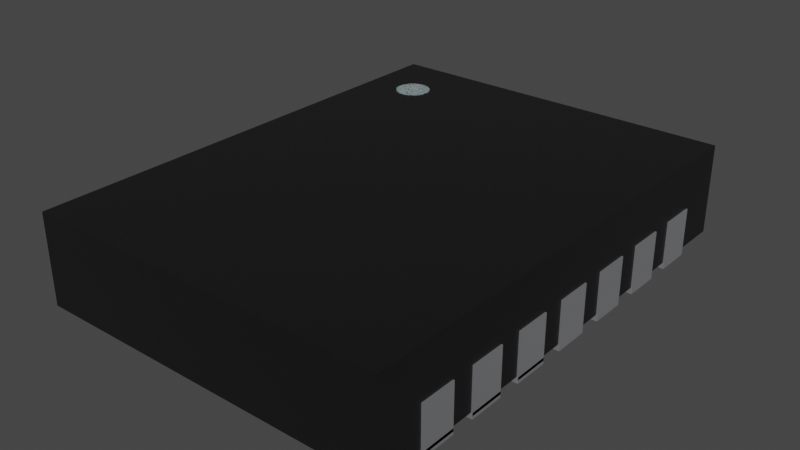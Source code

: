 # Source: DFN-14-1EP_4x3mm_P0.5mm.blend  (saved by Blender 3.2.14; exported with 4.5.12 LTS)
import bpy
from mathutils import Matrix  # noqa: F401  (used for matrix-valued properties, if any)

bpy.ops.wm.read_factory_settings(use_empty=True)
scene = bpy.context.scene
scene.name = 'Scene'

# ---- collections
col_collection = bpy.data.collections.new('Collection'); scene.collection.children.link(col_collection)

# ---- materials (node trees are filled in below, after node groups)
mat_plastic_chip = bpy.data.materials.new('plastic_chip')
mat_plastic_chip.use_transparent_shadow = False
mat_plastic_chip.preview_render_type = 'CUBE'
mat_white_markings = bpy.data.materials.new('white_markings')
mat_white_markings.use_transparent_shadow = False
mat_white_markings.preview_render_type = 'FLAT'
mat_metal_pins = bpy.data.materials.new('metal_pins')
mat_metal_pins.use_transparent_shadow = False
mat_metal_pins.preview_render_type = 'CUBE'

# ---- material node trees
mat_plastic_chip.use_nodes = True; mat_plastic_chip.node_tree.nodes.clear()
_N = mat_plastic_chip.node_tree.nodes; _L = mat_plastic_chip.node_tree.links
n0 = _N.new('ShaderNodeBsdfPrincipled'); n0.name = 'Principled BSDF'; n0.location = (10, 300)
n0.distribution = 'GGX'
n0.subsurface_method = 'BURLEY'
n0.inputs[0].default_value = (0.009312, 0.009312, 0.009312, 1.0)
n0.inputs[1].default_value = 0.1372
n0.inputs[2].default_value = 0.3706
n0.inputs[3].default_value = 1.45
n0.inputs[27].default_value = (0.0, 0.0, 0.0, 1.0)
n0.inputs[28].default_value = 1.0
n1 = _N.new('ShaderNodeOutputMaterial'); n1.name = 'Material Output'; n1.location = (300, 300)
n2 = _N.new('ShaderNodeTexNoise'); n2.name = 'Noise Texture'; n2.location = (-893, 54)
n2.inputs[2].default_value = 200.0
n2.inputs[3].default_value = 3.6
n2.inputs[4].default_value = 0.8375
n3 = _N.new('ShaderNodeBump'); n3.name = 'Bump'; n3.location = (-604, -53)
n3.inputs[0].default_value = 0.08
n3.inputs[1].default_value = 1.0
n3.inputs[2].default_value = 1.0
_L.new(n0.outputs[0], n1.inputs[0])
_L.new(n2.outputs[0], n3.inputs[3])
_L.new(n3.outputs[0], n0.inputs[5])
n1.is_active_output = True
mat_white_markings.use_nodes = True; mat_white_markings.node_tree.nodes.clear()
_N = mat_white_markings.node_tree.nodes; _L = mat_white_markings.node_tree.links
n0 = _N.new('ShaderNodeOutputMaterial'); n0.name = 'Material Output'; n0.location = (300, 300)
n1 = _N.new('ShaderNodeBsdfPrincipled'); n1.name = 'Principled BSDF'; n1.location = (-34, 272)
n1.distribution = 'GGX'
n1.subsurface_method = 'BURLEY'
n1.inputs[1].default_value = 0.02
n1.inputs[2].default_value = 0.4636
n1.inputs[3].default_value = 1.4
n1.inputs[8].default_value = 1.0
n1.inputs[10].default_value = 0.3682
n1.inputs[13].default_value = 0.6591
n1.inputs[18].default_value = 0.2318
n1.inputs[20].default_value = 0.6709
n1.inputs[24].default_value = 0.1191
n1.inputs[27].default_value = (0.0, 0.0, 0.0, 1.0)
n1.inputs[28].default_value = 1.0
n2 = _N.new('ShaderNodeMapping'); n2.name = 'Mapping'; n2.location = (-1010, 265)
n2.inputs[3].default_value = (3.0, 1.0, 1.0)
n3 = _N.new('ShaderNodeTexCoord'); n3.name = 'Texture Coordinate'; n3.location = (-1250, 180)
n4 = _N.new('ShaderNodeBump'); n4.name = 'Bump'; n4.location = (-376, -99)
n4.inputs[0].default_value = 0.05
n4.inputs[1].default_value = 1.0
n4.inputs[2].default_value = 1.0
n5 = _N.new('ShaderNodeTexNoise'); n5.name = 'Noise Texture'; n5.location = (-662, 176)
n5.inputs[2].default_value = 88.0
n5.inputs[3].default_value = 10.8
n5.inputs[4].default_value = 0.9167
n5.inputs[8].default_value = 1.6
n6 = _N.new('ShaderNodeValToRGB'); n6.name = 'ColorRamp'; n6.location = (-354, 186)
while len(n6.color_ramp.elements) > 1: n6.color_ramp.elements.remove(n6.color_ramp.elements[-1])
n6.color_ramp.elements[0].position = 0.0; n6.color_ramp.elements[0].color = (0.2596, 0.2596, 0.2596, 1.0)
_e = n6.color_ramp.elements.new(1.0); _e.color = (0.6303, 0.6303, 0.6303, 1.0)
n7 = _N.new('ShaderNodeMix'); n7.name = 'Mix'; n7.location = (-204, 152)
n7.data_type = 'RGBA'
n7.inputs[0].default_value = 0.3682
n7.inputs[7].default_value = (0.2525, 0.2525, 0.2525, 1.0)
_L.new(n5.outputs[0], n6.inputs[0])
_L.new(n1.outputs[0], n0.inputs[0])
_L.new(n3.outputs[2], n2.inputs[0])
_L.new(n2.outputs[0], n5.inputs[0])
_L.new(n5.outputs[0], n4.inputs[3])
_L.new(n4.outputs[0], n1.inputs[5])
_L.new(n6.outputs[0], n7.inputs[6])
_L.new(n7.outputs[2], n1.inputs[0])
n0.is_active_output = True
mat_metal_pins.use_nodes = True; mat_metal_pins.node_tree.nodes.clear()
_N = mat_metal_pins.node_tree.nodes; _L = mat_metal_pins.node_tree.links
n0 = _N.new('ShaderNodeMapping'); n0.name = 'Mapping'; n0.location = (-1447, -91)
n0.inputs[3].default_value = (4.8, 1.2, 1.1)
n1 = _N.new('ShaderNodeBsdfPrincipled'); n1.name = 'Principled BSDF'; n1.location = (-560, 254)
n1.distribution = 'GGX'
n1.subsurface_method = 'BURLEY'
n1.inputs[1].default_value = 0.7818
n1.inputs[2].default_value = 0.2886
n1.inputs[3].default_value = 1.45
n1.inputs[13].default_value = 0.0
n1.inputs[27].default_value = (0.0, 0.0, 0.0, 1.0)
n1.inputs[28].default_value = 1.0
n2 = _N.new('ShaderNodeOutputMaterial'); n2.name = 'Material Output.002'; n2.location = (-205, 253)
n2.width = 213
n3 = _N.new('ShaderNodeTexNoise'); n3.name = 'Noise Texture.002'; n3.location = (-1228, -73)
n3.inputs[2].default_value = 0.1
n3.inputs[3].default_value = 7.0
n3.inputs[4].default_value = 0.6
n3.inputs[8].default_value = 0.4
n4 = _N.new('ShaderNodeTexCoord'); n4.name = 'Texture Coordinate'; n4.location = (-1636, -116)
n5 = _N.new('ShaderNodeMix'); n5.name = 'Mix.001'; n5.location = (-921, 45)
n5.data_type = 'RGBA'
n5.inputs[6].default_value = (0.9398, 0.9547, 1.0, 1.0)
n5.inputs[7].default_value = (0.13, 0.1259, 0.1359, 1.0)
n6 = _N.new('ShaderNodeBump'); n6.name = 'Bump.001'; n6.location = (-1001, -227)
n6.inputs[0].default_value = 0.05
n6.inputs[1].default_value = 0.01
n6.inputs[2].default_value = 1.0
_L.new(n1.outputs[0], n2.inputs[0])
_L.new(n3.outputs[0], n6.inputs[3])
_L.new(n0.outputs[0], n3.inputs[0])
_L.new(n3.outputs[0], n5.inputs[0])
_L.new(n4.outputs[3], n0.inputs[0])
_L.new(n5.outputs[2], n1.inputs[0])
_L.new(n6.outputs[0], n1.inputs[5])
n2.is_active_output = True

# ---- world
world_world = bpy.data.worlds.new('World'); scene.world = world_world
world_world.use_nodes = True; world_world.node_tree.nodes.clear()
_N = world_world.node_tree.nodes; _L = world_world.node_tree.links
n0 = _N.new('ShaderNodeOutputWorld'); n0.name = 'World Output'; n0.location = (300, 300)
n1 = _N.new('ShaderNodeBackground'); n1.name = 'Background'; n1.location = (10, 300)
n1.inputs[0].default_value = (0.05088, 0.05088, 0.05088, 1.0)
_L.new(n1.outputs[0], n0.inputs[0])
n0.is_active_output = True
world_world.color = (0.05088, 0.05088, 0.05088)
world_world.use_sun_shadow = False
world_world.sun_shadow_jitter_overblur = 0.0

# ---- meshes
me_shape_9_indexedfaceset = bpy.data.meshes.new('SHAPE_9_IndexedFaceSet')
me_shape_9_indexedfaceset.from_pydata([(-0.6052, -0.8051, 0.3201), (0.6052, 0.8051, 0.3201), (-0.6052, 0.8051, 0.3201), (0.6052, -0.8051, 0.02008), (0.6052, -0.8051, 0.3201), (-0.6052, 0.8051, 0.02008), (0.6052, 0.8051, 0.02008), (-0.6052, -0.8051, 0.02008), (0.3551, -0.6701, 0.0), (-0.3551, -0.6701, 0.0), (-0.3551, -0.6701, 0.02008), (0.3551, 0.6701, 0.0), (-0.3551, 0.6701, 0.0), (0.3551, -0.6701, 0.02008), (0.3551, 0.6701, 0.02008), (-0.3551, 0.6701, 0.02008), (0.4098, 0.6504, 0.0), (0.6098, 0.5307, 0.0), (0.6098, 0.6504, 0.02008), (0.4098, 0.6504, 0.02008), (0.6098, 0.6504, 0.1598), (0.6098, 0.5307, 0.1598), (0.4098, 0.5307, 0.02008), (0.6098, 0.5307, 0.02008), (0.4098, 0.5307, 0.0), (0.6098, 0.6504, 0.0), (0.4098, 0.4535, 0.0), (0.4098, 0.4535, 0.02008), (0.6098, 0.4535, 0.02008), (0.6098, 0.3339, 0.02008), (0.4098, 0.3339, 0.02008), (0.6098, 0.3339, 0.0), (0.6098, 0.3339, 0.1598), (0.4098, 0.3339, 0.0), (0.6098, 0.4535, 0.1598), (0.6098, 0.4535, 0.0), (0.6098, 0.2567, 0.0), (0.6098, 0.2567, 0.02008), (0.4098, 0.137, 0.0), (0.4098, 0.2567, 0.02008), (0.4098, 0.137, 0.02008), (0.6098, 0.137, 0.02008), (0.6098, 0.137, 0.0), (0.6098, 0.137, 0.1598), (0.4098, 0.2567, 0.0), (0.6098, 0.2567, 0.1598), (0.6098, 0.05984, 0.0), (0.4098, 0.05984, 0.02008), (0.6098, 0.05984, 0.02008), (0.6098, 0.05984, 0.1598), (0.6098, -0.05984, 0.1598), (0.4098, 0.05984, 0.0), (0.4098, -0.05984, 0.02008), (0.6098, -0.05984, 0.02008), (0.6098, -0.05984, 0.0), (0.4098, -0.05984, 0.0), (0.4098, -0.137, 0.0), (0.6098, -0.137, 0.0), (0.6098, -0.137, 0.02008), (0.6098, -0.2567, 0.02008), (0.4098, -0.2567, 0.02008), (0.4098, -0.137, 0.02008), (0.6098, -0.137, 0.1598), (0.6098, -0.2567, 0.1598), (0.6098, -0.2567, 0.0), (0.4098, -0.2567, 0.0), (0.6098, -0.3339, 0.0), (0.6098, -0.3339, 0.02008), (0.6098, -0.4535, 0.0), (0.4098, -0.3339, 0.02008), (0.4098, -0.4535, 0.02008), (0.6098, -0.3339, 0.1598), (0.6098, -0.4535, 0.1598), (0.6098, -0.4535, 0.02008), (0.4098, -0.4535, 0.0), (0.4098, -0.3339, 0.0), (0.4098, -0.5307, 0.0), (0.6098, -0.5307, 0.0), (0.4098, -0.6504, 0.0), (0.6098, -0.6504, 0.02008), (0.6098, -0.5307, 0.02008), (0.4098, -0.6504, 0.02008), (0.6098, -0.6504, 0.0), (0.4098, -0.5307, 0.02008), (0.6098, -0.6504, 0.1598), (0.6098, -0.5307, 0.1598), (-0.6098, -0.5307, 0.02008), (-0.4098, -0.5307, 0.02008), (-0.6098, -0.5307, 0.0), (-0.6098, -0.6504, 0.02008), (-0.6098, -0.5307, 0.1598), (-0.4098, -0.6504, 0.02008), (-0.6098, -0.6504, 0.1598), (-0.4098, -0.5307, 0.0), (-0.4098, -0.6504, 0.0), (-0.6098, -0.6504, 0.0), (-0.4098, -0.4535, 0.0), (-0.4098, -0.3339, 0.02008), (-0.4098, -0.4535, 0.02008), (-0.6098, -0.3339, 0.02008), (-0.6098, -0.4535, 0.02008), (-0.6098, -0.3339, 0.1598), (-0.6098, -0.4535, 0.1598), (-0.6098, -0.3339, 0.0), (-0.4098, -0.3339, 0.0), (-0.6098, -0.4535, 0.0), (-0.4098, -0.2567, 0.0), (-0.6098, -0.2567, 0.0), (-0.4098, -0.2567, 0.02008), (-0.6098, -0.137, 0.0), (-0.4098, -0.137, 0.0), (-0.6098, -0.137, 0.02008), (-0.4098, -0.137, 0.02008), (-0.6098, -0.2567, 0.02008), (-0.6098, -0.137, 0.1598), (-0.6098, -0.2567, 0.1598), (-0.4098, -0.05984, 0.0), (-0.6098, -0.05984, 0.02008), (-0.6098, 0.05984, 0.0), (-0.4098, 0.05984, 0.0), (-0.6098, 0.05984, 0.02008), (-0.4098, -0.05984, 0.02008), (-0.4098, 0.05984, 0.02008), (-0.6098, 0.05984, 0.1598), (-0.6098, -0.05984, 0.1598), (-0.6098, -0.05984, 0.0), (-0.6098, 0.137, 0.02008), (-0.6098, 0.2567, 0.02008), (-0.4098, 0.2567, 0.02008), (-0.6098, 0.137, 0.0), (-0.6098, 0.137, 0.1598), (-0.4098, 0.137, 0.02008), (-0.6098, 0.2567, 0.1598), (-0.6098, 0.2567, 0.0), (-0.4098, 0.2567, 0.0), (-0.4098, 0.137, 0.0), (-0.4098, 0.3339, 0.0), (-0.6098, 0.3339, 0.0), (-0.6098, 0.4535, 0.02008), (-0.4098, 0.3339, 0.02008), (-0.4098, 0.4535, 0.02008), (-0.6098, 0.3339, 0.02008), (-0.6098, 0.3339, 0.1598), (-0.6098, 0.4535, 0.1598), (-0.6098, 0.4535, 0.0), (-0.4098, 0.4535, 0.0), (-0.6098, 0.5307, 0.02008), (-0.6098, 0.6504, 0.02008), (-0.6098, 0.6504, 0.0), (-0.6098, 0.5307, 0.1598), (-0.6098, 0.6504, 0.1598), (-0.4098, 0.6504, 0.0), (-0.4098, 0.5307, 0.0), (-0.4098, 0.6504, 0.02008), (-0.4098, 0.5307, 0.02008), (-0.6098, 0.5307, 0.0), (-0.6098, -0.6504, 0.02008), (-0.6098, -0.5307, 0.1598), (-0.6098, -0.3339, 0.1598), (-0.6098, -0.4535, 0.1598), (-0.6098, -0.4535, 0.02008), (-0.6098, -0.137, 0.1598), (-0.6098, -0.2567, 0.1598), (-0.6098, 0.3339, 0.02008), (-0.6098, 0.3339, 0.1598), (-0.6098, 0.4535, 0.1598), (-0.6098, 0.5307, 0.1598), (-0.6098, 0.6504, 0.1598), (-0.6098, -0.5307, 0.02008), (-0.6098, -0.6504, 0.1598), (-0.6098, -0.3339, 0.02008), (-0.6098, -0.2567, 0.02008), (-0.6098, -0.137, 0.02008), (-0.6098, -0.05984, 0.02008), (-0.6098, 0.05984, 0.02008), (-0.6098, -0.05984, 0.1598), (-0.6098, 0.05984, 0.1598), (-0.6098, 0.137, 0.02008), (-0.6098, 0.2567, 0.02008), (-0.6098, 0.137, 0.1598), (-0.6098, 0.2567, 0.1598), (-0.6098, 0.4535, 0.02008), (-0.6098, 0.5307, 0.02008), (-0.6098, 0.6504, 0.02008), (-0.5778, -0.6504, 0.02008), (-0.5778, -0.5307, 0.1598), (-0.5778, -0.3339, 0.1598), (-0.5778, -0.4535, 0.1598), (-0.5778, -0.4535, 0.02008), (-0.5778, -0.137, 0.1598), (-0.5778, -0.2567, 0.1598), (-0.5778, 0.3339, 0.02008), (-0.5778, 0.3339, 0.1598), (-0.5778, 0.4535, 0.1598), (-0.5778, 0.5307, 0.1598), (-0.5778, 0.6504, 0.1598), (-0.5778, -0.5307, 0.02008), (-0.5778, -0.6504, 0.1598), (-0.5778, -0.3339, 0.02008), (-0.5778, -0.2567, 0.02008), (-0.5778, -0.137, 0.02008), (-0.5778, -0.05984, 0.02008), (-0.5778, 0.05984, 0.02008), (-0.5778, -0.05984, 0.1598), (-0.5778, 0.05984, 0.1598), (-0.5778, 0.137, 0.02008), (-0.5778, 0.2567, 0.02008), (-0.5778, 0.137, 0.1598), (-0.5778, 0.2567, 0.1598), (-0.5778, 0.4535, 0.02008), (-0.5778, 0.5307, 0.02008), (-0.5778, 0.6504, 0.02008), (0.5776, 0.6504, 0.02008), (0.5776, 0.6504, 0.1598), (0.5776, 0.5307, 0.1598), (0.5776, 0.5307, 0.02008), (0.5776, 0.4535, 0.02008), (0.5776, 0.3339, 0.02008), (0.5776, 0.3339, 0.1598), (0.5776, 0.4535, 0.1598), (0.5776, 0.2567, 0.02008), (0.5776, 0.137, 0.02008), (0.5776, 0.137, 0.1598), (0.5776, 0.2567, 0.1598), (0.5776, 0.05984, 0.02008), (0.5776, 0.05984, 0.1598), (0.5776, -0.05984, 0.1598), (0.5776, -0.05984, 0.02008), (0.5776, -0.137, 0.02008), (0.5776, -0.2567, 0.02008), (0.5776, -0.137, 0.1598), (0.5776, -0.2567, 0.1598), (0.5776, -0.3339, 0.02008), (0.5776, -0.3339, 0.1598), (0.5776, -0.4535, 0.1598), (0.5776, -0.4535, 0.02008), (0.5776, -0.6504, 0.02008), (0.5776, -0.5307, 0.02008), (0.5776, -0.6504, 0.1598), (0.5776, -0.5307, 0.1598), (-0.4331, 0.6496, 0.3201), (-0.4331, 0.6496, 0.3213), (-0.4215, 0.6485, 0.3201), (-0.4215, 0.6485, 0.3213), (-0.4105, 0.6451, 0.3201), (-0.4105, 0.6451, 0.3213), (-0.4003, 0.6397, 0.3201), (-0.4003, 0.6397, 0.3213), (-0.3913, 0.6323, 0.3201), (-0.3913, 0.6323, 0.3213), (-0.384, 0.6234, 0.3201), (-0.384, 0.6234, 0.3213), (-0.3785, 0.6132, 0.3201), (-0.3785, 0.6132, 0.3213), (-0.3752, 0.6021, 0.3201), (-0.3752, 0.6021, 0.3213), (-0.374, 0.5906, 0.3201), (-0.374, 0.5906, 0.3213), (-0.3752, 0.579, 0.3201), (-0.3752, 0.579, 0.3213), (-0.3785, 0.568, 0.3201), (-0.3785, 0.568, 0.3213), (-0.384, 0.5577, 0.3201), (-0.384, 0.5577, 0.3213), (-0.3913, 0.5488, 0.3201), (-0.3913, 0.5488, 0.3213), (-0.4003, 0.5414, 0.3201), (-0.4003, 0.5414, 0.3213), (-0.4105, 0.536, 0.3201), (-0.4105, 0.536, 0.3213), (-0.4215, 0.5326, 0.3201), (-0.4215, 0.5326, 0.3213), (-0.4331, 0.5315, 0.3201), (-0.4331, 0.5315, 0.3213), (-0.4446, 0.5326, 0.3201), (-0.4446, 0.5326, 0.3213), (-0.4557, 0.536, 0.3201), (-0.4557, 0.536, 0.3213), (-0.4659, 0.5414, 0.3201), (-0.4659, 0.5414, 0.3213), (-0.4748, 0.5488, 0.3201), (-0.4748, 0.5488, 0.3213), (-0.4822, 0.5577, 0.3201), (-0.4822, 0.5577, 0.3213), (-0.4876, 0.568, 0.3201), (-0.4876, 0.568, 0.3213), (-0.491, 0.579, 0.3201), (-0.491, 0.579, 0.3213), (-0.4921, 0.5906, 0.3201), (-0.4921, 0.5906, 0.3213), (-0.491, 0.6021, 0.3201), (-0.491, 0.6021, 0.3213), (-0.4876, 0.6132, 0.3201), (-0.4876, 0.6132, 0.3213), (-0.4822, 0.6234, 0.3201), (-0.4822, 0.6234, 0.3213), (-0.4748, 0.6323, 0.3201), (-0.4748, 0.6323, 0.3213), (-0.4659, 0.6397, 0.3201), (-0.4659, 0.6397, 0.3213), (-0.4557, 0.6451, 0.3201), (-0.4557, 0.6451, 0.3213), (-0.4446, 0.6485, 0.3201), (-0.4446, 0.6485, 0.3213)], [], [(2, 4, 0), (2, 1, 4), (0, 3, 7), (0, 4, 3), (4, 6, 3), (4, 1, 6), (1, 5, 6), (1, 2, 5), (2, 7, 5), (2, 0, 7), (6, 7, 3), (6, 5, 7), (10, 8, 9), (10, 13, 8), (13, 11, 8), (13, 14, 11), (14, 12, 11), (14, 15, 12), (15, 9, 12), (15, 10, 9), (11, 9, 8), (11, 12, 9), (15, 13, 10), (15, 14, 13), (18, 16, 25), (18, 19, 16), (22, 17, 24), (22, 23, 17), (19, 23, 22), (19, 18, 23), (23, 25, 17), (23, 18, 25), (21, 20, 18), (21, 18, 23), (19, 24, 16), (19, 22, 24), (21, 23, 215, 214), (63, 62, 230, 231), (25, 24, 17), (25, 16, 24), (28, 26, 35), (28, 27, 26), (30, 31, 33), (30, 29, 31), (27, 29, 30), (27, 28, 29), (29, 35, 31), (29, 28, 35), (32, 34, 28), (32, 28, 29), (27, 33, 26), (27, 30, 33), (49, 50, 226, 225), (37, 45, 223, 220), (35, 33, 31), (35, 26, 33), (37, 44, 36), (37, 39, 44), (40, 42, 38), (40, 41, 42), (39, 41, 40), (39, 37, 41), (41, 36, 42), (41, 37, 36), (43, 45, 37), (43, 37, 41), (39, 38, 44), (39, 40, 38), (18, 20, 213, 212), (62, 58, 228, 230), (36, 38, 42), (36, 44, 38), (48, 51, 46), (48, 47, 51), (52, 54, 55), (52, 53, 54), (47, 53, 52), (47, 48, 53), (53, 46, 54), (53, 48, 46), (50, 49, 48), (50, 48, 53), (47, 55, 51), (47, 52, 55), (50, 53, 227, 226), (84, 85, 239, 238), (46, 55, 54), (46, 51, 55), (58, 56, 57), (58, 61, 56), (60, 64, 65), (60, 59, 64), (61, 59, 60), (61, 58, 59), (59, 57, 64), (59, 58, 57), (63, 58, 62), (63, 59, 58), (61, 65, 56), (61, 60, 65), (32, 29, 217, 218), (71, 67, 232, 233), (57, 65, 64), (57, 56, 65), (67, 75, 66), (67, 69, 75), (70, 68, 74), (70, 73, 68), (69, 73, 70), (69, 67, 73), (73, 66, 68), (73, 67, 66), (72, 67, 71), (72, 73, 67), (69, 74, 75), (69, 70, 74), (34, 32, 218, 219), (48, 49, 225, 224), (66, 74, 68), (66, 75, 74), (80, 76, 77), (80, 83, 76), (81, 82, 78), (81, 79, 82), (83, 79, 81), (83, 80, 79), (79, 77, 82), (79, 80, 77), (84, 80, 85), (84, 79, 80), (83, 78, 76), (83, 81, 78), (20, 21, 214, 213), (79, 84, 238, 236), (77, 78, 82), (77, 76, 78), (89, 94, 95), (89, 91, 94), (87, 88, 93), (87, 86, 88), (86, 91, 89), (86, 87, 91), (86, 95, 88), (86, 89, 95), (143, 138, 181, 165), (114, 115, 162, 161), (91, 93, 94), (91, 87, 93), (180, 177, 179), (167, 183, 182), (93, 95, 94), (93, 88, 95), (100, 96, 105), (100, 98, 96), (97, 103, 104), (97, 99, 103), (99, 98, 100), (99, 97, 98), (99, 105, 103), (99, 100, 105), (149, 150, 167, 166), (124, 117, 173, 175), (98, 104, 96), (98, 97, 104), (180, 178, 177), (167, 182, 166), (104, 105, 96), (104, 103, 105), (113, 106, 107), (113, 108, 106), (112, 109, 110), (112, 111, 109), (111, 108, 113), (111, 112, 108), (111, 107, 109), (111, 113, 107), (142, 143, 165, 164), (132, 127, 178, 180), (108, 110, 106), (108, 112, 110), (165, 163, 164), (165, 181, 163), (110, 107, 106), (110, 109, 107), (117, 116, 125), (117, 121, 116), (122, 118, 119), (122, 120, 118), (120, 121, 117), (120, 122, 121), (120, 125, 118), (120, 117, 125), (138, 141, 163, 181), (111, 114, 161, 172), (121, 119, 116), (121, 122, 119), (176, 173, 174), (176, 175, 173), (119, 125, 116), (119, 118, 125), (126, 135, 129), (126, 131, 135), (128, 133, 134), (128, 127, 133), (127, 131, 126), (127, 128, 131), (127, 129, 133), (127, 126, 129), (130, 132, 180, 179), (117, 120, 174, 173), (131, 134, 135), (131, 128, 134), (161, 171, 172), (161, 162, 171), (134, 129, 135), (134, 133, 129), (141, 136, 137), (141, 139, 136), (140, 144, 145), (140, 138, 144), (138, 139, 141), (138, 140, 139), (138, 137, 144), (138, 141, 137), (99, 101, 158, 170), (141, 142, 164, 163), (139, 145, 136), (139, 140, 145), (158, 160, 170), (158, 159, 160), (145, 137, 136), (145, 144, 137), (146, 152, 155), (146, 154, 152), (153, 148, 151), (153, 147, 148), (147, 154, 146), (147, 153, 154), (147, 155, 148), (147, 146, 155), (115, 113, 171, 162), (126, 130, 179, 177), (154, 151, 152), (154, 153, 151), (157, 156, 168), (157, 169, 156), (151, 155, 152), (151, 148, 155), (147, 146, 182, 183), (89, 86, 168, 156), (123, 124, 175, 176), (101, 102, 159, 158), (120, 123, 176, 174), (102, 100, 160, 159), (146, 149, 166, 182), (92, 89, 156, 169), (127, 126, 177, 178), (90, 92, 169, 157), (113, 111, 172, 171), (150, 147, 183, 167), (86, 90, 157, 168), (100, 99, 170, 160), (174, 176, 204, 202), (162, 171, 199, 190), (169, 156, 184, 197), (162, 161, 189, 190), (182, 166, 194, 210), (163, 164, 192, 191), (157, 169, 197, 185), (177, 179, 207, 205), (158, 159, 187, 186), (161, 172, 200, 189), (168, 157, 185, 196), (167, 183, 211, 195), (179, 180, 208, 207), (165, 164, 192, 193), (173, 175, 203, 201), (180, 178, 206, 208), (158, 170, 198, 186), (167, 166, 194, 195), (176, 175, 203, 204), (181, 165, 193, 209), (159, 160, 188, 187), (45, 43, 222, 223), (72, 71, 233, 234), (85, 80, 237, 239), (59, 63, 231, 229), (43, 41, 221, 222), (28, 34, 219, 216), (73, 72, 234, 235), (240, 241, 243, 242), (242, 243, 245, 244), (244, 245, 247, 246), (246, 247, 249, 248), (248, 249, 251, 250), (250, 251, 253, 252), (252, 253, 255, 254), (254, 255, 257, 256), (256, 257, 259, 258), (258, 259, 261, 260), (260, 261, 263, 262), (262, 263, 265, 264), (264, 265, 267, 266), (266, 267, 269, 268), (268, 269, 271, 270), (270, 271, 273, 272), (272, 273, 275, 274), (274, 275, 277, 276), (276, 277, 279, 278), (278, 279, 281, 280), (280, 281, 283, 282), (282, 283, 285, 284), (284, 285, 287, 286), (286, 287, 289, 288), (288, 289, 291, 290), (290, 291, 293, 292), (292, 293, 295, 294), (294, 295, 297, 296), (296, 297, 299, 298), (298, 299, 301, 300), (243, 241, 303, 301, 299, 297, 295, 293, 291, 289, 287, 285, 283, 281, 279, 277, 275, 273, 271, 269, 267, 265, 263, 261, 259, 257, 255, 253, 251, 249, 247, 245), (300, 301, 303, 302), (302, 303, 241, 240), (240, 242, 244, 246, 248, 250, 252, 254, 256, 258, 260, 262, 264, 266, 268, 270, 272, 274, 276, 278, 280, 282, 284, 286, 288, 290, 292, 294, 296, 298, 300, 302)])
me_shape_9_indexedfaceset.polygons.foreach_set('use_smooth', [True] * 324)
me_shape_9_indexedfaceset.polygons.foreach_set('material_index', [0, 0, 0, 0, 0, 0, 0, 0, 0, 0, 0, 0, 2, 2, 2, 2, 2, 2, 2, 2, 2, 2, 2, 2, 2, 2, 2, 2, 2, 2, 2, 2, 2, 2, 2, 2, 2, 2, 2, 2, 2, 2, 2, 2, 2, 2, 2, 2, 2, 2, 2, 2, 2, 2, 2, 2, 2, 2, 2, 2, 2, 2, 2, 2, 2, 2, 2, 2, 2, 2, 2, 2, 2, 2, 2, 2, 2, 2, 2, 2, 2, 2, 2, 2, 2, 2, 2, 2, 2, 2, 2, 2, 2, 2, 2, 2, 2, 2, 2, 2, 2, 2, 2, 2, 2, 2, 2, 2, 2, 2, 2, 2, 2, 2, 2, 2, 2, 2, 2, 2, 2, 2, 2, 2, 2, 2, 2, 2, 2, 2, 2, 2, 2, 2, 2, 2, 2, 2, 2, 2, 2, 2, 2, 2, 2, 2, 2, 2, 2, 2, 2, 2, 2, 2, 2, 2, 2, 2, 2, 2, 2, 2, 2, 2, 2, 2, 2, 2, 2, 2, 2, 2, 2, 2, 2, 2, 2, 2, 2, 2, 2, 2, 2, 2, 2, 2, 2, 2, 2, 2, 2, 2, 2, 2, 2, 2, 2, 2, 2, 2, 2, 2, 2, 2, 2, 2, 2, 2, 2, 2, 2, 2, 2, 2, 2, 2, 2, 2, 2, 2, 2, 2, 2, 2, 2, 2, 2, 2, 2, 2, 2, 2, 2, 2, 2, 2, 2, 2, 2, 2, 2, 2, 2, 2, 2, 2, 2, 2, 2, 2, 2, 2, 2, 2, 2, 2, 2, 2, 2, 2, 2, 2, 2, 2, 2, 2, 2, 2, 2, 2, 2, 2, 2, 2, 2, 2, 2, 2, 2, 2, 2, 2, 2, 2, 2, 2, 2, 2, 2, 2, 1, 1, 1, 1, 1, 1, 1, 1, 1, 1, 1, 1, 1, 1, 1, 1, 1, 1, 1, 1, 1, 1, 1, 1, 1, 1, 1, 1, 1, 1, 1, 1, 1, 1])
_k = set([(0, 2), (0, 4), (0, 7), (1, 2), (1, 4), (1, 6), (2, 5), (3, 4), (3, 6), (3, 7), (5, 6), (5, 7), (8, 9), (8, 11), (8, 13), (9, 10), (9, 12), (10, 13), (10, 15), (11, 12), (11, 14), (12, 15), (13, 14), (14, 15), (16, 19), (16, 24), (16, 25), (17, 23), (17, 24), (17, 25), (18, 19), (18, 20), (18, 25), (19, 22), (20, 21), (20, 213), (21, 23), (21, 214), (22, 23), (22, 24), (26, 27), (26, 33), (26, 35), (27, 28), (27, 30), (28, 34), (28, 35), (29, 30), (29, 31), (29, 32), (30, 33), (31, 33), (31, 35), (32, 34), (32, 218), (34, 219), (36, 37), (36, 42), (36, 44), (37, 39), (37, 45), (38, 40), (38, 42), (38, 44), (39, 40), (39, 44), (40, 41), (41, 42), (41, 43), (43, 45), (43, 222), (45, 223), (46, 48), (46, 51), (46, 54), (47, 48), (47, 51), (47, 52), (48, 49), (49, 50), (49, 225), (50, 53), (50, 226), (51, 55), (52, 53), (52, 55), (53, 54), (54, 55), (56, 57), (56, 61), (56, 65), (57, 58), (57, 64), (58, 61), (58, 62), (59, 60), (59, 63), (59, 64), (60, 61), (60, 65), (62, 63), (62, 230), (63, 231), (64, 65), (66, 67), (66, 68), (66, 75), (67, 69), (67, 71), (68, 73), (68, 74), (69, 70), (69, 75), (70, 73), (70, 74), (71, 72), (71, 233), (72, 73), (72, 234), (74, 75), (76, 77), (76, 78), (76, 83), (77, 80), (77, 82), (78, 81), (78, 82), (79, 81), (79, 82), (79, 84), (80, 83), (80, 85), (81, 83), (84, 85), (84, 238), (85, 239), (86, 87), (86, 88), (87, 91), (87, 93), (88, 93), (88, 95), (89, 91), (89, 95), (91, 94), (93, 94), (94, 95), (96, 98), (96, 104), (96, 105), (97, 98), (97, 99), (97, 104), (98, 100), (99, 103), (100, 105), (103, 104), (103, 105), (106, 107), (106, 108), (106, 110), (107, 109), (107, 113), (108, 112), (108, 113), (109, 110), (109, 111), (110, 112), (111, 112), (116, 119), (116, 121), (116, 125), (117, 121), (117, 125), (118, 119), (118, 120), (118, 125), (119, 122), (120, 122), (121, 122), (126, 129), (126, 131), (127, 128), (127, 133), (128, 131), (128, 134), (129, 133), (129, 135), (131, 135), (133, 134), (134, 135), (136, 137), (136, 139), (136, 145), (137, 141), (137, 144), (138, 140), (138, 144), (139, 140), (139, 141), (140, 145), (144, 145), (146, 154), (146, 155), (147, 148), (147, 153), (148, 151), (148, 155), (151, 152), (151, 153), (152, 154), (152, 155), (153, 154), (156, 168), (157, 185), (159, 187), (160, 170), (163, 181), (169, 197), (171, 172), (173, 174), (176, 204), (177, 178), (179, 207), (180, 208), (182, 183), (240, 241), (240, 242), (240, 302), (241, 243), (241, 303), (242, 243), (242, 244), (243, 245), (244, 245), (244, 246), (245, 247), (246, 247), (246, 248), (247, 249), (248, 249), (248, 250), (249, 251), (250, 251), (250, 252), (251, 253), (252, 253), (252, 254), (253, 255), (254, 255), (254, 256), (255, 257), (256, 257), (256, 258), (257, 259), (258, 259), (258, 260), (259, 261), (260, 261), (260, 262), (261, 263), (262, 263), (262, 264), (263, 265), (264, 265), (264, 266), (265, 267), (266, 267), (266, 268), (267, 269), (268, 269), (268, 270), (269, 271), (270, 271), (270, 272), (271, 273), (272, 273), (272, 274), (273, 275), (274, 275), (274, 276), (275, 277), (276, 277), (276, 278), (277, 279), (278, 279), (278, 280), (279, 281), (280, 281), (280, 282), (281, 283), (282, 283), (282, 284), (283, 285), (284, 285), (284, 286), (285, 287), (286, 287), (286, 288), (287, 289), (288, 289), (288, 290), (289, 291), (290, 291), (290, 292), (291, 293), (292, 293), (292, 294), (293, 295), (294, 295), (294, 296), (295, 297), (296, 297), (296, 298), (297, 299), (298, 299), (298, 300), (299, 301), (300, 301), (300, 302), (301, 303), (302, 303)])
me_shape_9_indexedfaceset.attributes.new('sharp_edge', 'BOOLEAN', 'EDGE').data.foreach_set('value', [ (min(e.vertices), max(e.vertices)) in _k for e in me_shape_9_indexedfaceset.edges])
_uv = me_shape_9_indexedfaceset.uv_layers.new(name='UVMap')
_uv.uv.foreach_set('vector', [0.1851, 0.9615, 0.9368, -0.03849, 0.1851, -0.03849, 0.1851, 0.9615, 0.9368, 0.9615, 0.9368, -0.03849, 0.1851, 0.6517, 0.9368, 0.4654, 0.1851, 0.4654, 0.1851, 0.6517, 0.9368, 0.6517, 0.9368, 0.4654, -0.03849, 0.6517, 0.9615, 0.4654, -0.03849, 0.4654, -0.03849, 0.6517, 0.9615, 0.6517, 0.9615, 0.4654, 0.9368, 0.6517, 0.1851, 0.4654, 0.9368, 0.4654, 0.9368, 0.6517, 0.1851, 0.6517, 0.1851, 0.4654, 0.9615, 0.6517, -0.03849, 0.4654, 0.9615, 0.4654, 0.9615, 0.6517, -0.03849, 0.6517, -0.03849, 0.4654, 0.9368, 0.9615, 0.1851, -0.03849, 0.9368, -0.03849, 0.9368, 0.9615, 0.1851, 0.9615, 0.1851, -0.03849, 0.3404, 0.4654, 0.7815, 0.453, 0.3404, 0.453, 0.3404, 0.4654, 0.7815, 0.4654, 0.7815, 0.453, 0.04538, 0.4654, 0.8777, 0.453, 0.04538, 0.453, 0.04538, 0.4654, 0.8777, 0.4654, 0.8777, 0.453, 0.7815, 0.4654, 0.3404, 0.453, 0.7815, 0.453, 0.7815, 0.4654, 0.3404, 0.4654, 0.3404, 0.453, 0.8777, 0.4654, 0.04538, 0.453, 0.8777, 0.453, 0.8777, 0.4654, 0.04538, 0.4654, 0.04538, 0.453, 0.7815, 0.8777, 0.3404, 0.04538, 0.7815, 0.04538, 0.7815, 0.8777, 0.3404, 0.8777, 0.3404, 0.04538, 0.3404, 0.8777, 0.7815, 0.04538, 0.3404, 0.04538, 0.3404, 0.8777, 0.7815, 0.8777, 0.7815, 0.04538, 0.9397, 0.4654, 0.8155, 0.453, 0.9397, 0.453, 0.9397, 0.4654, 0.8155, 0.4654, 0.8155, 0.453, 0.8155, 0.4654, 0.9397, 0.453, 0.8155, 0.453, 0.8155, 0.4654, 0.9397, 0.4654, 0.9397, 0.453, 0.8155, 0.8654, 0.9397, 0.7911, 0.8155, 0.7911, 0.8155, 0.8654, 0.9397, 0.8654, 0.9397, 0.7911, 0.7911, 0.4654, 0.8654, 0.453, 0.7911, 0.453, 0.7911, 0.4654, 0.8654, 0.4654, 0.8654, 0.453, 0.7911, 0.5522, 0.8654, 0.5522, 0.8654, 0.4654, 0.7911, 0.5522, 0.8654, 0.4654, 0.7911, 0.4654, 0.8654, 0.4654, 0.7911, 0.453, 0.8654, 0.453, 0.8654, 0.4654, 0.7911, 0.4654, 0.7911, 0.453, 0.9397, 0.5522, 0.9397, 0.4654, 0.9196, 0.4654, 0.9196, 0.5522, 0.9397, 0.3021, 0.9397, 0.3764, 0.9196, 0.3764, 0.9196, 0.3021, 0.9397, 0.8654, 0.8155, 0.7911, 0.9397, 0.7911, 0.9397, 0.8654, 0.8155, 0.8654, 0.8155, 0.7911, 0.9397, 0.4654, 0.8155, 0.453, 0.9397, 0.453, 0.9397, 0.4654, 0.8155, 0.4654, 0.8155, 0.453, 0.8155, 0.4654, 0.9397, 0.453, 0.8155, 0.453, 0.8155, 0.4654, 0.9397, 0.4654, 0.9397, 0.453, 0.8155, 0.7432, 0.9397, 0.6688, 0.8155, 0.6688, 0.8155, 0.7432, 0.9397, 0.7432, 0.9397, 0.6688, 0.6688, 0.4654, 0.7432, 0.453, 0.6688, 0.453, 0.6688, 0.4654, 0.7432, 0.4654, 0.7432, 0.453, 0.6688, 0.5522, 0.7432, 0.5522, 0.7432, 0.4654, 0.6688, 0.5522, 0.7432, 0.4654, 0.6688, 0.4654, 0.7432, 0.4654, 0.6688, 0.453, 0.7432, 0.453, 0.7432, 0.4654, 0.6688, 0.4654, 0.6688, 0.453, 0.9397, 0.4987, 0.9397, 0.4244, 0.9196, 0.4244, 0.9196, 0.4987, 0.9397, 0.4654, 0.9397, 0.5522, 0.9196, 0.5522, 0.9196, 0.4654, 0.9397, 0.7432, 0.8155, 0.6688, 0.9397, 0.6688, 0.9397, 0.7432, 0.8155, 0.7432, 0.8155, 0.6688, 0.9397, 0.4654, 0.8155, 0.453, 0.9397, 0.453, 0.9397, 0.4654, 0.8155, 0.4654, 0.8155, 0.453, 0.8155, 0.4654, 0.9397, 0.453, 0.8155, 0.453, 0.8155, 0.4654, 0.9397, 0.4654, 0.9397, 0.453, 0.8155, 0.6209, 0.9397, 0.5466, 0.8155, 0.5466, 0.8155, 0.6209, 0.9397, 0.6209, 0.9397, 0.5466, 0.5466, 0.4654, 0.6209, 0.453, 0.5466, 0.453, 0.5466, 0.4654, 0.6209, 0.4654, 0.6209, 0.453, 0.5466, 0.5522, 0.6209, 0.5522, 0.6209, 0.4654, 0.5466, 0.5522, 0.6209, 0.4654, 0.5466, 0.4654, 0.6209, 0.4654, 0.5466, 0.453, 0.6209, 0.453, 0.6209, 0.4654, 0.5466, 0.4654, 0.5466, 0.453, 0.9397, 0.4654, 0.9397, 0.5522, 0.9196, 0.5522, 0.9196, 0.4654, 0.9397, 0.5522, 0.9397, 0.4654, 0.9196, 0.4654, 0.9196, 0.5522, 0.9397, 0.6209, 0.8155, 0.5466, 0.9397, 0.5466, 0.9397, 0.6209, 0.8155, 0.6209, 0.8155, 0.5466, 0.9397, 0.4654, 0.8155, 0.453, 0.9397, 0.453, 0.9397, 0.4654, 0.8155, 0.4654, 0.8155, 0.453, 0.8155, 0.4654, 0.9397, 0.453, 0.8155, 0.453, 0.8155, 0.4654, 0.9397, 0.4654, 0.9397, 0.453, 0.8155, 0.4987, 0.9397, 0.4244, 0.8155, 0.4244, 0.8155, 0.4987, 0.9397, 0.4987, 0.9397, 0.4244, 0.4244, 0.4654, 0.4987, 0.453, 0.4244, 0.453, 0.4244, 0.4654, 0.4987, 0.4654, 0.4987, 0.453, 0.4244, 0.5522, 0.4987, 0.5522, 0.4987, 0.4654, 0.4244, 0.5522, 0.4987, 0.4654, 0.4244, 0.4654, 0.4987, 0.4654, 0.4244, 0.453, 0.4987, 0.453, 0.4987, 0.4654, 0.4244, 0.4654, 0.4244, 0.453, 0.9397, 0.5522, 0.9397, 0.4654, 0.9196, 0.4654, 0.9196, 0.5522, 0.9397, 0.0576, 0.9397, 0.1319, 0.9196, 0.1319, 0.9196, 0.0576, 0.9397, 0.4987, 0.8155, 0.4244, 0.9397, 0.4244, 0.9397, 0.4987, 0.8155, 0.4987, 0.8155, 0.4244, 0.9397, 0.4654, 0.8155, 0.453, 0.9397, 0.453, 0.9397, 0.4654, 0.8155, 0.4654, 0.8155, 0.453, 0.8155, 0.4654, 0.9397, 0.453, 0.8155, 0.453, 0.8155, 0.4654, 0.9397, 0.4654, 0.9397, 0.453, 0.8155, 0.3764, 0.9397, 0.3021, 0.8155, 0.3021, 0.8155, 0.3764, 0.9397, 0.3764, 0.9397, 0.3021, 0.3021, 0.4654, 0.3764, 0.453, 0.3021, 0.453, 0.3021, 0.4654, 0.3764, 0.4654, 0.3764, 0.453, 0.3021, 0.5522, 0.3764, 0.4654, 0.3764, 0.5522, 0.3021, 0.5522, 0.3021, 0.4654, 0.3764, 0.4654, 0.3764, 0.4654, 0.3021, 0.453, 0.3764, 0.453, 0.3764, 0.4654, 0.3021, 0.4654, 0.3021, 0.453, 0.9397, 0.5522, 0.9397, 0.4654, 0.9196, 0.4654, 0.9196, 0.5522, 0.9397, 0.5522, 0.9397, 0.4654, 0.9196, 0.4654, 0.9196, 0.5522, 0.9397, 0.3764, 0.8155, 0.3021, 0.9397, 0.3021, 0.9397, 0.3764, 0.8155, 0.3764, 0.8155, 0.3021, 0.9397, 0.4654, 0.8155, 0.453, 0.9397, 0.453, 0.9397, 0.4654, 0.8155, 0.4654, 0.8155, 0.453, 0.8155, 0.4654, 0.9397, 0.453, 0.8155, 0.453, 0.8155, 0.4654, 0.9397, 0.4654, 0.9397, 0.453, 0.8155, 0.2542, 0.9397, 0.1799, 0.8155, 0.1799, 0.8155, 0.2542, 0.9397, 0.2542, 0.9397, 0.1799, 0.1799, 0.4654, 0.2542, 0.453, 0.1799, 0.453, 0.1799, 0.4654, 0.2542, 0.4654, 0.2542, 0.453, 0.1799, 0.5522, 0.2542, 0.4654, 0.2542, 0.5522, 0.1799, 0.5522, 0.1799, 0.4654, 0.2542, 0.4654, 0.2542, 0.4654, 0.1799, 0.453, 0.2542, 0.453, 0.2542, 0.4654, 0.1799, 0.4654, 0.1799, 0.453, 0.9397, 0.7432, 0.9397, 0.6688, 0.9196, 0.6688, 0.9196, 0.7432, 0.9397, 0.4654, 0.9397, 0.5522, 0.9196, 0.5522, 0.9196, 0.4654, 0.9397, 0.2542, 0.8155, 0.1799, 0.9397, 0.1799, 0.9397, 0.2542, 0.8155, 0.2542, 0.8155, 0.1799, 0.9397, 0.4654, 0.8155, 0.453, 0.9397, 0.453, 0.9397, 0.4654, 0.8155, 0.4654, 0.8155, 0.453, 0.8155, 0.4654, 0.9397, 0.453, 0.8155, 0.453, 0.8155, 0.4654, 0.9397, 0.4654, 0.9397, 0.453, 0.8155, 0.1319, 0.9397, 0.0576, 0.8155, 0.0576, 0.8155, 0.1319, 0.9397, 0.1319, 0.9397, 0.0576, 0.0576, 0.4654, 0.1319, 0.453, 0.0576, 0.453, 0.0576, 0.4654, 0.1319, 0.4654, 0.1319, 0.453, 0.0576, 0.5522, 0.1319, 0.4654, 0.1319, 0.5522, 0.0576, 0.5522, 0.0576, 0.4654, 0.1319, 0.4654, 0.1319, 0.4654, 0.0576, 0.453, 0.1319, 0.453, 0.1319, 0.4654, 0.0576, 0.4654, 0.0576, 0.453, 0.9397, 0.8654, 0.9397, 0.7911, 0.9196, 0.7911, 0.9196, 0.8654, 0.9397, 0.4654, 0.9397, 0.5522, 0.9196, 0.5522, 0.9196, 0.4654, 0.9397, 0.1319, 0.8155, 0.0576, 0.9397, 0.0576, 0.9397, 0.1319, 0.8155, 0.1319, 0.8155, 0.0576, 0.1822, 0.4654, 0.3064, 0.453, 0.1822, 0.453, 0.1822, 0.4654, 0.3064, 0.4654, 0.3064, 0.453, 0.3064, 0.4654, 0.1822, 0.453, 0.3064, 0.453, 0.3064, 0.4654, 0.1822, 0.4654, 0.1822, 0.453, 0.1822, 0.1319, 0.3064, 0.0576, 0.1822, 0.0576, 0.1822, 0.1319, 0.3064, 0.1319, 0.3064, 0.0576, 0.1319, 0.4654, 0.0576, 0.453, 0.1319, 0.453, 0.1319, 0.4654, 0.0576, 0.4654, 0.0576, 0.453, 0.1822, 0.7432, 0.1822, 0.7432, 0.1822, 0.7432, 0.1822, 0.7432, 0.1822, 0.3764, 0.1822, 0.3021, 0.1822, 0.3021, 0.1822, 0.3764, 0.0576, 0.4654, 0.1319, 0.453, 0.0576, 0.453, 0.0576, 0.4654, 0.1319, 0.4654, 0.1319, 0.453, 0.6209, 0.5522, 0.5466, 0.4654, 0.5466, 0.5522, 0.8654, 0.5522, 0.8654, 0.4654, 0.7911, 0.4654, 0.3064, 0.1319, 0.1822, 0.0576, 0.3064, 0.0576, 0.3064, 0.1319, 0.1822, 0.1319, 0.1822, 0.0576, 0.1822, 0.4654, 0.3064, 0.453, 0.1822, 0.453, 0.1822, 0.4654, 0.3064, 0.4654, 0.3064, 0.453, 0.3064, 0.4654, 0.1822, 0.453, 0.3064, 0.453, 0.3064, 0.4654, 0.1822, 0.4654, 0.1822, 0.453, 0.1822, 0.2542, 0.3064, 0.1799, 0.1822, 0.1799, 0.1822, 0.2542, 0.3064, 0.2542, 0.3064, 0.1799, 0.2542, 0.4654, 0.1799, 0.453, 0.2542, 0.453, 0.2542, 0.4654, 0.1799, 0.4654, 0.1799, 0.453, 0.1822, 0.7911, 0.1822, 0.8654, 0.1822, 0.8654, 0.1822, 0.7911, 0.1822, 0.4244, 0.1822, 0.4244, 0.1822, 0.4244, 0.1822, 0.4244, 0.1799, 0.4654, 0.2542, 0.453, 0.1799, 0.453, 0.1799, 0.4654, 0.2542, 0.4654, 0.2542, 0.453, 0.6209, 0.5522, 0.6209, 0.4654, 0.5466, 0.4654, 0.8654, 0.5522, 0.7911, 0.4654, 0.7911, 0.5522, 0.3064, 0.2542, 0.1822, 0.1799, 0.3064, 0.1799, 0.3064, 0.2542, 0.1822, 0.2542, 0.1822, 0.1799, 0.1822, 0.4654, 0.3064, 0.453, 0.1822, 0.453, 0.1822, 0.4654, 0.3064, 0.4654, 0.3064, 0.453, 0.3064, 0.4654, 0.1822, 0.453, 0.3064, 0.453, 0.3064, 0.4654, 0.1822, 0.4654, 0.1822, 0.453, 0.1822, 0.3764, 0.3064, 0.3021, 0.1822, 0.3021, 0.1822, 0.3764, 0.3064, 0.3764, 0.3064, 0.3021, 0.3764, 0.4654, 0.3021, 0.453, 0.3764, 0.453, 0.3764, 0.4654, 0.3021, 0.4654, 0.3021, 0.453, 0.1822, 0.6688, 0.1822, 0.7432, 0.1822, 0.7432, 0.1822, 0.6688, 0.1822, 0.6209, 0.1822, 0.6209, 0.1822, 0.6209, 0.1822, 0.6209, 0.3021, 0.4654, 0.3764, 0.453, 0.3021, 0.453, 0.3021, 0.4654, 0.3764, 0.4654, 0.3764, 0.453, 0.7432, 0.5522, 0.6688, 0.4654, 0.6688, 0.5522, 0.7432, 0.5522, 0.7432, 0.4654, 0.6688, 0.4654, 0.3064, 0.3764, 0.1822, 0.3021, 0.3064, 0.3021, 0.3064, 0.3764, 0.1822, 0.3764, 0.1822, 0.3021, 0.1822, 0.4654, 0.3064, 0.453, 0.1822, 0.453, 0.1822, 0.4654, 0.3064, 0.4654, 0.3064, 0.453, 0.3064, 0.4654, 0.1822, 0.453, 0.3064, 0.453, 0.3064, 0.4654, 0.1822, 0.4654, 0.1822, 0.453, 0.1822, 0.4987, 0.3064, 0.4244, 0.1822, 0.4244, 0.1822, 0.4987, 0.3064, 0.4987, 0.3064, 0.4244, 0.4987, 0.4654, 0.4244, 0.453, 0.4987, 0.453, 0.4987, 0.4654, 0.4244, 0.4654, 0.4244, 0.453, 0.1822, 0.7432, 0.1822, 0.6688, 0.1822, 0.6688, 0.1822, 0.7432, 0.1822, 0.3764, 0.1822, 0.3764, 0.1822, 0.3764, 0.1822, 0.3764, 0.4244, 0.4654, 0.4987, 0.453, 0.4244, 0.453, 0.4244, 0.4654, 0.4987, 0.4654, 0.4987, 0.453, 0.4987, 0.5522, 0.4244, 0.4654, 0.4987, 0.4654, 0.4987, 0.5522, 0.4244, 0.5522, 0.4244, 0.4654, 0.3064, 0.4987, 0.1822, 0.4244, 0.3064, 0.4244, 0.3064, 0.4987, 0.1822, 0.4987, 0.1822, 0.4244, 0.1822, 0.4654, 0.3064, 0.453, 0.1822, 0.453, 0.1822, 0.4654, 0.3064, 0.4654, 0.3064, 0.453, 0.3064, 0.4654, 0.1822, 0.453, 0.3064, 0.453, 0.3064, 0.4654, 0.1822, 0.4654, 0.1822, 0.453, 0.1822, 0.6209, 0.3064, 0.5466, 0.1822, 0.5466, 0.1822, 0.6209, 0.3064, 0.6209, 0.3064, 0.5466, 0.6209, 0.4654, 0.5466, 0.453, 0.6209, 0.453, 0.6209, 0.4654, 0.5466, 0.4654, 0.5466, 0.453, 0.1822, 0.5466, 0.1822, 0.6209, 0.1822, 0.6209, 0.1822, 0.5466, 0.1822, 0.4244, 0.1822, 0.4987, 0.1822, 0.4987, 0.1822, 0.4244, 0.5466, 0.4654, 0.6209, 0.453, 0.5466, 0.453, 0.5466, 0.4654, 0.6209, 0.4654, 0.6209, 0.453, 0.3764, 0.5522, 0.3021, 0.4654, 0.3764, 0.4654, 0.3764, 0.5522, 0.3021, 0.5522, 0.3021, 0.4654, 0.3064, 0.6209, 0.1822, 0.5466, 0.3064, 0.5466, 0.3064, 0.6209, 0.1822, 0.6209, 0.1822, 0.5466, 0.1822, 0.4654, 0.3064, 0.453, 0.1822, 0.453, 0.1822, 0.4654, 0.3064, 0.4654, 0.3064, 0.453, 0.3064, 0.4654, 0.1822, 0.453, 0.3064, 0.453, 0.3064, 0.4654, 0.1822, 0.4654, 0.1822, 0.453, 0.1822, 0.7432, 0.3064, 0.6688, 0.1822, 0.6688, 0.1822, 0.7432, 0.3064, 0.7432, 0.3064, 0.6688, 0.7432, 0.4654, 0.6688, 0.453, 0.7432, 0.453, 0.7432, 0.4654, 0.6688, 0.4654, 0.6688, 0.453, 0.1822, 0.2542, 0.1822, 0.2542, 0.1822, 0.2542, 0.1822, 0.2542, 0.1822, 0.6688, 0.1822, 0.6688, 0.1822, 0.6688, 0.1822, 0.6688, 0.6688, 0.4654, 0.7432, 0.453, 0.6688, 0.453, 0.6688, 0.4654, 0.7432, 0.4654, 0.7432, 0.453, 0.2542, 0.5522, 0.1799, 0.4654, 0.2542, 0.4654, 0.2542, 0.5522, 0.1799, 0.5522, 0.1799, 0.4654, 0.3064, 0.7432, 0.1822, 0.6688, 0.3064, 0.6688, 0.3064, 0.7432, 0.1822, 0.7432, 0.1822, 0.6688, 0.1822, 0.4654, 0.3064, 0.453, 0.1822, 0.453, 0.1822, 0.4654, 0.3064, 0.4654, 0.3064, 0.453, 0.3064, 0.4654, 0.1822, 0.453, 0.3064, 0.453, 0.3064, 0.4654, 0.1822, 0.4654, 0.1822, 0.453, 0.1822, 0.8654, 0.3064, 0.7911, 0.1822, 0.7911, 0.1822, 0.8654, 0.3064, 0.8654, 0.3064, 0.7911, 0.8654, 0.4654, 0.7911, 0.453, 0.8654, 0.453, 0.8654, 0.4654, 0.7911, 0.4654, 0.7911, 0.453, 0.1822, 0.3021, 0.1822, 0.3021, 0.1822, 0.3021, 0.1822, 0.3021, 0.1822, 0.5466, 0.1822, 0.5466, 0.1822, 0.5466, 0.1822, 0.5466, 0.7911, 0.4654, 0.8654, 0.453, 0.7911, 0.453, 0.7911, 0.4654, 0.8654, 0.4654, 0.8654, 0.453, 0.1319, 0.5522, 0.0576, 0.4654, 0.1319, 0.4654, 0.1319, 0.5522, 0.0576, 0.5522, 0.0576, 0.4654, 0.3064, 0.8654, 0.1822, 0.7911, 0.3064, 0.7911, 0.3064, 0.8654, 0.1822, 0.8654, 0.1822, 0.7911, 0.1822, 0.8654, 0.1822, 0.7911, 0.1822, 0.7911, 0.1822, 0.8654, 0.1822, 0.0576, 0.1822, 0.1319, 0.1822, 0.1319, 0.1822, 0.0576, 0.1822, 0.4987, 0.1822, 0.4244, 0.1822, 0.4244, 0.1822, 0.4987, 0.1822, 0.2542, 0.1822, 0.1799, 0.1822, 0.1799, 0.1822, 0.2542, 0.1822, 0.4987, 0.1822, 0.4987, 0.1822, 0.4987, 0.1822, 0.4987, 0.1822, 0.1799, 0.1822, 0.1799, 0.1822, 0.1799, 0.1822, 0.1799, 0.1822, 0.7911, 0.1822, 0.7911, 0.1822, 0.7911, 0.1822, 0.7911, 0.1822, 0.0576, 0.1822, 0.0576, 0.1822, 0.0576, 0.1822, 0.0576, 0.1822, 0.6209, 0.1822, 0.5466, 0.1822, 0.5466, 0.1822, 0.6209, 0.1822, 0.1319, 0.1822, 0.0576, 0.1822, 0.0576, 0.1822, 0.1319, 0.1822, 0.3021, 0.1822, 0.3764, 0.1822, 0.3764, 0.1822, 0.3021, 0.1822, 0.8654, 0.1822, 0.8654, 0.1822, 0.8654, 0.1822, 0.8654, 0.1822, 0.1319, 0.1822, 0.1319, 0.1822, 0.1319, 0.1822, 0.1319, 0.1822, 0.1799, 0.1822, 0.2542, 0.1822, 0.2542, 0.1822, 0.1799, 0.1822, 0.4654, 0.1822, 0.5522, 0.2021, 0.5522, 0.2021, 0.4654, 0.1822, 0.5522, 0.1822, 0.4654, 0.2021, 0.4654, 0.2021, 0.5522, 0.1822, 0.5522, 0.1822, 0.4654, 0.2021, 0.4654, 0.2021, 0.5522, 0.1822, 0.3021, 0.1822, 0.3764, 0.2021, 0.3764, 0.2021, 0.3021, 0.1822, 0.4654, 0.1822, 0.5522, 0.2021, 0.5522, 0.2021, 0.4654, 0.1822, 0.4654, 0.1822, 0.5522, 0.2021, 0.5522, 0.2021, 0.4654, 0.1822, 0.1319, 0.1822, 0.0576, 0.2021, 0.0576, 0.2021, 0.1319, 0.1822, 0.4654, 0.1822, 0.5522, 0.2021, 0.5522, 0.2021, 0.4654, 0.1822, 0.2542, 0.1822, 0.1799, 0.2021, 0.1799, 0.2021, 0.2542, 0.1822, 0.5522, 0.1822, 0.4654, 0.2021, 0.4654, 0.2021, 0.5522, 0.1822, 0.4654, 0.1822, 0.5522, 0.2021, 0.5522, 0.2021, 0.4654, 0.1822, 0.5522, 0.1822, 0.4654, 0.2021, 0.4654, 0.2021, 0.5522, 0.1822, 0.5466, 0.1822, 0.6209, 0.2021, 0.6209, 0.2021, 0.5466, 0.1822, 0.7432, 0.1822, 0.6688, 0.2021, 0.6688, 0.2021, 0.7432, 0.1822, 0.4654, 0.1822, 0.5522, 0.2021, 0.5522, 0.2021, 0.4654, 0.1822, 0.5522, 0.1822, 0.4654, 0.2021, 0.4654, 0.2021, 0.5522, 0.1822, 0.5522, 0.1822, 0.4654, 0.2021, 0.4654, 0.2021, 0.5522, 0.1822, 0.8654, 0.1822, 0.7911, 0.2021, 0.7911, 0.2021, 0.8654, 0.1822, 0.4987, 0.1822, 0.4244, 0.2021, 0.4244, 0.2021, 0.4987, 0.1822, 0.4654, 0.1822, 0.5522, 0.2021, 0.5522, 0.2021, 0.4654, 0.1822, 0.5522, 0.1822, 0.4654, 0.2021, 0.4654, 0.2021, 0.5522, 0.9397, 0.6209, 0.9397, 0.5466, 0.9196, 0.5466, 0.9196, 0.6209, 0.9397, 0.1799, 0.9397, 0.2542, 0.9196, 0.2542, 0.9196, 0.1799, 0.9397, 0.5522, 0.9397, 0.4654, 0.9196, 0.4654, 0.9196, 0.5522, 0.9397, 0.4654, 0.9397, 0.5522, 0.9196, 0.5522, 0.9196, 0.4654, 0.9397, 0.5522, 0.9397, 0.4654, 0.9196, 0.4654, 0.9196, 0.5522, 0.9397, 0.4654, 0.9397, 0.5522, 0.9196, 0.5522, 0.9196, 0.4654, 0.9397, 0.4654, 0.9397, 0.5522, 0.9196, 0.5522, 0.9196, 0.4654, 0.292, 0.6517, 0.292, 0.6525, 0.2992, 0.6525, 0.2992, 0.6517, 0.2992, 0.6517, 0.2992, 0.6525, 0.306, 0.6525, 0.306, 0.6517, 0.306, 0.6517, 0.306, 0.6525, 0.3124, 0.6525, 0.3124, 0.6517, 0.3124, 0.6517, 0.3124, 0.6525, 0.3179, 0.6525, 0.3179, 0.6517, 0.8542, 0.6517, 0.8542, 0.6525, 0.8486, 0.6525, 0.8486, 0.6517, 0.8486, 0.6517, 0.8486, 0.6525, 0.8423, 0.6525, 0.8423, 0.6517, 0.8423, 0.6517, 0.8423, 0.6525, 0.8354, 0.6525, 0.8354, 0.6517, 0.8354, 0.6517, 0.8354, 0.6525, 0.8283, 0.6525, 0.8283, 0.6517, 0.8283, 0.6517, 0.8283, 0.6525, 0.8211, 0.6525, 0.8211, 0.6517, 0.8211, 0.6517, 0.8211, 0.6525, 0.8142, 0.6525, 0.8142, 0.6517, 0.8142, 0.6517, 0.8142, 0.6525, 0.8079, 0.6525, 0.8079, 0.6517, 0.8079, 0.6517, 0.8079, 0.6525, 0.8023, 0.6525, 0.8023, 0.6517, 0.3179, 0.6517, 0.3179, 0.6525, 0.3124, 0.6525, 0.3124, 0.6517, 0.3124, 0.6517, 0.3124, 0.6525, 0.306, 0.6525, 0.306, 0.6517, 0.306, 0.6517, 0.306, 0.6525, 0.2992, 0.6525, 0.2992, 0.6517, 0.2992, 0.6517, 0.2992, 0.6525, 0.292, 0.6525, 0.292, 0.6517, 0.292, 0.6517, 0.292, 0.6525, 0.2849, 0.6525, 0.2849, 0.6517, 0.2849, 0.6517, 0.2849, 0.6525, 0.278, 0.6525, 0.278, 0.6517, 0.278, 0.6517, 0.278, 0.6525, 0.2716, 0.6525, 0.2716, 0.6517, 0.2716, 0.6517, 0.2716, 0.6525, 0.2661, 0.6525, 0.2661, 0.6517, 0.8023, 0.6517, 0.8023, 0.6525, 0.8079, 0.6525, 0.8079, 0.6517, 0.8079, 0.6517, 0.8079, 0.6525, 0.8142, 0.6525, 0.8142, 0.6517, 0.8142, 0.6517, 0.8142, 0.6525, 0.8211, 0.6525, 0.8211, 0.6517, 0.8211, 0.6517, 0.8211, 0.6525, 0.8283, 0.6525, 0.8283, 0.6517, 0.8283, 0.6517, 0.8283, 0.6525, 0.8354, 0.6525, 0.8354, 0.6517, 0.8354, 0.6517, 0.8354, 0.6525, 0.8423, 0.6525, 0.8423, 0.6517, 0.8423, 0.6517, 0.8423, 0.6525, 0.8486, 0.6525, 0.8486, 0.6517, 0.8486, 0.6517, 0.8486, 0.6525, 0.8542, 0.6525, 0.8542, 0.6517, 0.2661, 0.6517, 0.2661, 0.6525, 0.2716, 0.6525, 0.2716, 0.6517, 0.2716, 0.6517, 0.2716, 0.6525, 0.278, 0.6525, 0.278, 0.6517, 0.2992, 0.8642, 0.292, 0.8649, 0.2849, 0.8642, 0.278, 0.8621, 0.2716, 0.8588, 0.2661, 0.8542, 0.2615, 0.8486, 0.2581, 0.8423, 0.256, 0.8354, 0.2553, 0.8283, 0.256, 0.8211, 0.2581, 0.8142, 0.2615, 0.8079, 0.2661, 0.8023, 0.2716, 0.7978, 0.278, 0.7944, 0.2849, 0.7923, 0.292, 0.7916, 0.2992, 0.7923, 0.306, 0.7944, 0.3124, 0.7978, 0.3179, 0.8023, 0.3225, 0.8079, 0.3259, 0.8142, 0.328, 0.8211, 0.3287, 0.8283, 0.328, 0.8354, 0.3259, 0.8423, 0.3225, 0.8486, 0.3179, 0.8542, 0.3124, 0.8588, 0.306, 0.8621, 0.278, 0.6517, 0.278, 0.6525, 0.2849, 0.6525, 0.2849, 0.6517, 0.2849, 0.6517, 0.2849, 0.6525, 0.292, 0.6525, 0.292, 0.6517, 0.292, 0.8649, 0.2992, 0.8642, 0.306, 0.8621, 0.3124, 0.8588, 0.3179, 0.8542, 0.3225, 0.8486, 0.3259, 0.8423, 0.328, 0.8354, 0.3287, 0.8283, 0.328, 0.8211, 0.3259, 0.8142, 0.3225, 0.8079, 0.3179, 0.8023, 0.3124, 0.7978, 0.306, 0.7944, 0.2992, 0.7923, 0.292, 0.7916, 0.2849, 0.7923, 0.278, 0.7944, 0.2716, 0.7978, 0.2661, 0.8023, 0.2615, 0.8079, 0.2581, 0.8142, 0.256, 0.8211, 0.2553, 0.8283, 0.256, 0.8354, 0.2581, 0.8423, 0.2615, 0.8486, 0.2661, 0.8542, 0.2716, 0.8588, 0.278, 0.8621, 0.2849, 0.8642])
me_shape_9_indexedfaceset.materials.append(mat_plastic_chip)
me_shape_9_indexedfaceset.materials.append(mat_white_markings)
me_shape_9_indexedfaceset.materials.append(mat_metal_pins)
me_shape_9_indexedfaceset.update()
me_shape_9_indexedfaceset.normals_split_custom_set([tuple(v) for v in zip(*[iter([0.0, 0.0, -1.0, 0.0, 0.0, -1.0, 0.0, 0.0, -1.0, 0.0, 0.0, -1.0, 0.0, 0.0, -1.0, 0.0, 0.0, -1.0, 0.0, 1.0, 0.0, 0.0, 1.0, 0.0, 0.0, 1.0, 0.0, 0.0, 1.0, 0.0, 0.0, 1.0, 0.0, 0.0, 1.0, 0.0, -1.0, 0.0, 0.0, -1.0, 0.0, 0.0, -1.0, 0.0, 0.0, -1.0, 0.0, 0.0, -1.0, 0.0, 0.0, -1.0, 0.0, 0.0, 0.0, -1.0, 0.0, 0.0, -1.0, 0.0, 0.0, -1.0, 0.0, 0.0, -1.0, 0.0, 0.0, -1.0, 0.0, 0.0, -1.0, 0.0, 1.0, 0.0, 0.0, 1.0, 0.0, 0.0, 1.0, 0.0, 0.0, 1.0, 0.0, 0.0, 1.0, 0.0, 0.0, 1.0, 0.0, 0.0, 0.0, 0.0, 1.0, 0.0, 0.0, 1.0, 0.0, 0.0, 1.0, 0.0, 0.0, 1.0, 0.0, 0.0, 1.0, 0.0, 0.0, 1.0, 0.0, 1.0, 0.0, 0.0, 1.0, 0.0, 0.0, 1.0, 0.0, 0.0, 1.0, 0.0, 0.0, 1.0, 0.0, 0.0, 1.0, 0.0, -1.0, 0.0, 0.0, -1.0, 0.0, 0.0, -1.0, 0.0, 0.0, -1.0, 0.0, 0.0, -1.0, 0.0, 0.0, -1.0, 0.0, 0.0, 0.0, -1.0, 0.0, 0.0, -1.0, 0.0, 0.0, -1.0, 0.0, 0.0, -1.0, 0.0, 0.0, -1.0, 0.0, 0.0, -1.0, 0.0, 1.0, 0.0, 0.0, 1.0, 0.0, 0.0, 1.0, 0.0, 0.0, 1.0, 0.0, 0.0, 1.0, 0.0, 0.0, 1.0, 0.0, 0.0, 0.0, 0.0, 1.0, 0.0, 0.0, 1.0, 0.0, 0.0, 1.0, 0.0, 0.0, 1.0, 0.0, 0.0, 1.0, 0.0, 0.0, 1.0, 0.0, 0.0, -1.0, 0.0, 0.0, -1.0, 0.0, 0.0, -1.0, 0.0, 0.0, -1.0, 0.0, 0.0, -1.0, 0.0, 0.0, -1.0, 0.0, -1.0, 0.0, 0.0, -1.0, 0.0, 0.0, -1.0, 0.0, 0.0, -1.0, 0.0, 0.0, -1.0, 0.0, 0.0, -1.0, 0.0, 0.0, 1.0, 0.0, 0.0, 1.0, 0.0, 0.0, 1.0, 0.0, 0.0, 1.0, 0.0, 0.0, 1.0, 0.0, 0.0, 1.0, 0.0, 0.0, 0.0, -1.0, 0.0, 0.0, -1.0, 0.0, 0.0, -1.0, 0.0, 0.0, -1.0, 0.0, 0.0, -1.0, 0.0, 0.0, -1.0, -1.0, 0.0, 0.0, -1.0, 0.0, 0.0, -1.0, 0.0, 0.0, -1.0, 0.0, 0.0, -1.0, 0.0, 0.0, -1.0, 0.0, 0.0, -1.0, 0.0, 0.0, -1.0, 0.0, 0.0, -1.0, 0.0, 0.0, -1.0, 0.0, 0.0, -1.0, 0.0, 0.0, -1.0, 0.0, 0.0, 1.0, 0.0, 0.0, 1.0, 0.0, 0.0, 1.0, 0.0, 0.0, 1.0, 0.0, 0.0, 1.0, 0.0, 0.0, 1.0, 0.0, 0.0, 0.0, 1.0, 0.0, 0.0, 1.0, 0.0, 0.0, 1.0, 0.0, 0.0, 1.0, 0.0, 0.0, 0.0, 1.0, 0.0, 0.0, 1.0, 0.0, 0.0, 1.0, 0.0, 0.0, 1.0, 0.0, 0.0, 1.0, 0.0, 0.0, 1.0, 0.0, 0.0, 1.0, 0.0, 0.0, 1.0, 0.0, 0.0, 1.0, 0.0, 0.0, 1.0, 0.0, -1.0, 0.0, 0.0, -1.0, 0.0, 0.0, -1.0, 0.0, 0.0, -1.0, 0.0, 0.0, -1.0, 0.0, 0.0, -1.0, 0.0, 0.0, 1.0, 0.0, 0.0, 1.0, 0.0, 0.0, 1.0, 0.0, 0.0, 1.0, 0.0, 0.0, 1.0, 0.0, 0.0, 1.0, 0.0, 0.0, 0.0, -1.0, 0.0, 0.0, -1.0, 0.0, 0.0, -1.0, 0.0, 0.0, -1.0, 0.0, 0.0, -1.0, 0.0, 0.0, -1.0, -1.0, 0.0, 0.0, -1.0, 0.0, 0.0, -1.0, 0.0, 0.0, -1.0, 0.0, 0.0, -1.0, 0.0, 0.0, -1.0, 0.0, 0.0, -1.0, 0.0, 0.0, -1.0, 0.0, 0.0, -1.0, 0.0, 0.0, -1.0, 0.0, 0.0, -1.0, 0.0, 0.0, -1.0, 0.0, 0.0, 1.0, 0.0, 0.0, 1.0, 0.0, 0.0, 1.0, 0.0, 0.0, 1.0, 0.0, 0.0, 1.0, 0.0, 0.0, 1.0, 0.0, 0.0, 0.0, 0.0, -1.0, 0.0, 0.0, -1.0, 0.0, 0.0, -1.0, 0.0, 0.0, -1.0, 0.0, -1.0, 0.0, 0.0, -1.0, 0.0, 0.0, -1.0, 0.0, 0.0, -1.0, 0.0, 0.0, 0.0, 1.0, 0.0, 0.0, 1.0, 0.0, 0.0, 1.0, 0.0, 0.0, 1.0, 0.0, 0.0, 1.0, 0.0, 0.0, 1.0, 0.0, -1.0, 0.0, 0.0, -1.0, 0.0, 0.0, -1.0, 0.0, 0.0, -1.0, 0.0, 0.0, -1.0, 0.0, 0.0, -1.0, 0.0, 0.0, 1.0, 0.0, 0.0, 1.0, 0.0, 0.0, 1.0, 0.0, 0.0, 1.0, 0.0, 0.0, 1.0, 0.0, 0.0, 1.0, 0.0, 0.0, 0.0, -1.0, 0.0, 0.0, -1.0, 0.0, 0.0, -1.0, 0.0, 0.0, -1.0, 0.0, 0.0, -1.0, 0.0, 0.0, -1.0, -1.0, 0.0, 0.0, -1.0, 0.0, 0.0, -1.0, 0.0, 0.0, -1.0, 0.0, 0.0, -1.0, 0.0, 0.0, -1.0, 0.0, 0.0, -1.0, 0.0, 0.0, -1.0, 0.0, 0.0, -1.0, 0.0, 0.0, -1.0, 0.0, 0.0, -1.0, 0.0, 0.0, -1.0, 0.0, 0.0, 1.0, 0.0, 0.0, 1.0, 0.0, 0.0, 1.0, 0.0, 0.0, 1.0, 0.0, 0.0, 1.0, 0.0, 0.0, 1.0, 0.0, 0.0, 0.0, -1.0, 0.0, 0.0, -1.0, 0.0, 0.0, -1.0, 0.0, 0.0, -1.0, 0.0, 0.0, 1.0, 0.0, 0.0, 1.0, 0.0, 0.0, 1.0, 0.0, 0.0, 1.0, 0.0, 0.0, 0.0, 1.0, 0.0, 0.0, 1.0, 0.0, 0.0, 1.0, 0.0, 0.0, 1.0, 0.0, 0.0, 1.0, 0.0, 0.0, 1.0, 0.0, -1.0, 0.0, 0.0, -1.0, 0.0, 0.0, -1.0, 0.0, 0.0, -1.0, 0.0, 0.0, -1.0, 0.0, 0.0, -1.0, 0.0, 0.0, 1.0, 0.0, 0.0, 1.0, 0.0, 0.0, 1.0, 0.0, 0.0, 1.0, 0.0, 0.0, 1.0, 0.0, 0.0, 1.0, 0.0, 0.0, 0.0, -1.0, 0.0, 0.0, -1.0, 0.0, 0.0, -1.0, 0.0, 0.0, -1.0, 0.0, 0.0, -1.0, 0.0, 0.0, -1.0, -1.0, 0.0, 0.0, -1.0, 0.0, 0.0, -1.0, 0.0, 0.0, -1.0, 0.0, 0.0, -1.0, 0.0, 0.0, -1.0, 0.0, 0.0, -1.0, 0.0, 0.0, -1.0, 0.0, 0.0, -1.0, 0.0, 0.0, -1.0, 0.0, 0.0, -1.0, 0.0, 0.0, -1.0, 0.0, 0.0, 1.0, 0.0, 0.0, 1.0, 0.0, 0.0, 1.0, 0.0, 0.0, 1.0, 0.0, 0.0, 1.0, 0.0, 0.0, 1.0, 0.0, 0.0, 0.0, 1.0, 0.0, 0.0, 1.0, 0.0, 0.0, 1.0, 0.0, 0.0, 1.0, 0.0, 0.0, 0.0, 1.0, 0.0, 0.0, 1.0, 0.0, 0.0, 1.0, 0.0, 0.0, 1.0, 0.0, 0.0, 1.0, 0.0, 0.0, 1.0, 0.0, 0.0, 1.0, 0.0, 0.0, 1.0, 0.0, 0.0, 1.0, 0.0, 0.0, 1.0, 0.0, -1.0, 0.0, 0.0, -1.0, 0.0, 0.0, -1.0, 0.0, 0.0, -1.0, 0.0, 0.0, -1.0, 0.0, 0.0, -1.0, 0.0, 0.0, 1.0, 0.0, 0.0, 1.0, 0.0, 0.0, 1.0, 0.0, 0.0, 1.0, 0.0, 0.0, 1.0, 0.0, 0.0, 1.0, 0.0, 0.0, 0.0, -1.0, 0.0, 0.0, -1.0, 0.0, 0.0, -1.0, 0.0, 0.0, -1.0, 0.0, 0.0, -1.0, 0.0, 0.0, -1.0, -1.0, 0.0, 0.0, -1.0, 0.0, 0.0, -1.0, 0.0, 0.0, -1.0, 0.0, 0.0, -1.0, 0.0, 0.0, -1.0, 0.0, 0.0, 1.0, 0.0, 0.0, 1.0, 0.0, 0.0, 1.0, 0.0, 0.0, 1.0, 0.0, 0.0, 1.0, 0.0, 0.0, 1.0, 0.0, 0.0, 1.0, 0.0, 0.0, 1.0, 0.0, 0.0, 1.0, 0.0, 0.0, 1.0, 0.0, 0.0, 1.0, 0.0, 0.0, 1.0, 0.0, 0.0, 0.0, 1.0, 0.0, 0.0, 1.0, 0.0, 0.0, 1.0, 0.0, 0.0, 1.0, 0.0, 0.0, 1.0, 0.0, 0.0, 1.0, 0.0, 0.0, 1.0, 0.0, 0.0, 1.0, 0.0, 0.0, 0.0, 1.0, 0.0, 0.0, 1.0, 0.0, 0.0, 1.0, 0.0, 0.0, 1.0, 0.0, 0.0, 1.0, 0.0, 0.0, 1.0, 0.0, -1.0, 0.0, 0.0, -1.0, 0.0, 0.0, -1.0, 0.0, 0.0, -1.0, 0.0, 0.0, -1.0, 0.0, 0.0, -1.0, 0.0, 0.0, 1.0, 0.0, 0.0, 1.0, 0.0, 0.0, 1.0, 0.0, 0.0, 1.0, 0.0, 0.0, 1.0, 0.0, 0.0, 1.0, 0.0, 0.0, 0.0, -1.0, 0.0, 0.0, -1.0, 0.0, 0.0, -1.0, 0.0, 0.0, -1.0, 0.0, 0.0, -1.0, 0.0, 0.0, -1.0, -1.0, 0.0, 0.0, -1.0, 0.0, 0.0, -1.0, 0.0, 0.0, -1.0, 0.0, 0.0, -1.0, 0.0, 0.0, -1.0, 0.0, 0.0, 1.0, 0.0, 0.0, 1.0, 0.0, 0.0, 1.0, 0.0, 0.0, 1.0, 0.0, 0.0, 1.0, 0.0, 0.0, 1.0, 0.0, 0.0, 1.0, 0.0, 0.0, 1.0, 0.0, 0.0, 1.0, 0.0, 0.0, 1.0, 0.0, 0.0, 1.0, 0.0, 0.0, 1.0, 0.0, 0.0, 0.0, 0.0, -1.0, 0.0, 0.0, -1.0, 0.0, 0.0, -1.0, 0.0, 0.0, -1.0, 0.0, -1.0, 0.0, 0.0, -1.0, 0.0, 0.0, -1.0, 0.0, 0.0, -1.0, 0.0, 0.0, 0.0, 1.0, 0.0, 0.0, 1.0, 0.0, 0.0, 1.0, 0.0, 0.0, 1.0, 0.0, 0.0, 1.0, 0.0, 0.0, 1.0, 0.0, -1.0, 0.0, 0.0, -1.0, 0.0, 0.0, -1.0, 0.0, 0.0, -1.0, 0.0, 0.0, -1.0, 0.0, 0.0, -1.0, 0.0, 0.0, 1.0, 0.0, 0.0, 1.0, 0.0, 0.0, 1.0, 0.0, 0.0, 1.0, 0.0, 0.0, 1.0, 0.0, 0.0, 1.0, 0.0, 0.0, 0.0, -1.0, 0.0, 0.0, -1.0, 0.0, 0.0, -1.0, 0.0, 0.0, -1.0, 0.0, 0.0, -1.0, 0.0, 0.0, -1.0, -1.0, 0.0, 0.0, -1.0, 0.0, 0.0, -1.0, 0.0, 0.0, -1.0, 0.0, 0.0, -1.0, 0.0, 0.0, -1.0, 0.0, 0.0, 1.0, 0.0, 0.0, 1.0, 0.0, 0.0, 1.0, 0.0, 0.0, 1.0, 0.0, 0.0, 1.0, 0.0, 0.0, 1.0, 0.0, 0.0, 1.0, 0.0, 0.0, 1.0, 0.0, 0.0, 1.0, 0.0, 0.0, 1.0, 0.0, 0.0, 1.0, 0.0, 0.0, 1.0, 0.0, 0.0, 0.0, 0.0, -1.0, 0.0, 0.0, -1.0, 0.0, 0.0, -1.0, 0.0, 0.0, -1.0, 0.0, -1.0, 0.0, 0.0, -1.0, 0.0, 0.0, -1.0, 0.0, 0.0, -1.0, 0.0, 0.0, 0.0, 1.0, 0.0, 0.0, 1.0, 0.0, 0.0, 1.0, 0.0, 0.0, 1.0, 0.0, 0.0, 1.0, 0.0, 0.0, 1.0, 0.0, 1.0, 0.0, 0.0, 1.0, 0.0, 0.0, 1.0, 0.0, 0.0, 1.0, 0.0, 0.0, 1.0, 0.0, 0.0, 1.0, 0.0, 0.0, -1.0, 0.0, 0.0, -1.0, 0.0, 0.0, -1.0, 0.0, 0.0, -1.0, 0.0, 0.0, -1.0, 0.0, 0.0, -1.0, 0.0, 0.0, 0.0, -1.0, 0.0, 0.0, -1.0, 0.0, 0.0, -1.0, 0.0, 0.0, -1.0, 0.0, 0.0, -1.0, 0.0, 0.0, -1.0, 1.0, 0.0, 0.0, 1.0, 0.0, 0.0, 1.0, 0.0, 0.0, 1.0, 0.0, 0.0, 1.0, 0.0, 0.0, 1.0, 0.0, 0.0, 0.0, 0.0, 0.0, 0.0, 0.0, 0.0, 0.0, 0.0, 0.0, 0.0, 0.0, 0.0, 0.0, 0.0, 0.0, 0.0, 0.0, 0.0, 0.0, 0.0, 0.0, 0.0, 0.0, 0.0, -1.0, 0.0, 0.0, -1.0, 0.0, 0.0, -1.0, 0.0, 0.0, -1.0, 0.0, 0.0, -1.0, 0.0, 0.0, -1.0, 0.0, 0.0, -1.0, 0.0, 0.0, -1.0, 0.0, 0.0, -1.0, 0.0, 0.0, -1.0, 0.0, 0.0, -1.0, 0.0, 0.0, -1.0, 0.0, 0.0, 0.0, 0.0, 1.0, 0.0, 0.0, 1.0, 0.0, 0.0, 1.0, 0.0, 0.0, 1.0, 0.0, 0.0, 1.0, 0.0, 0.0, 1.0, 0.0, 1.0, 0.0, 0.0, 1.0, 0.0, 0.0, 1.0, 0.0, 0.0, 1.0, 0.0, 0.0, 1.0, 0.0, 0.0, 1.0, 0.0, 0.0, -1.0, 0.0, 0.0, -1.0, 0.0, 0.0, -1.0, 0.0, 0.0, -1.0, 0.0, 0.0, -1.0, 0.0, 0.0, -1.0, 0.0, 0.0, 0.0, -1.0, 0.0, 0.0, -1.0, 0.0, 0.0, -1.0, 0.0, 0.0, -1.0, 0.0, 0.0, -1.0, 0.0, 0.0, -1.0, 1.0, 0.0, 0.0, 1.0, 0.0, 0.0, 1.0, 0.0, 0.0, 1.0, 0.0, 0.0, 1.0, 0.0, 0.0, 1.0, 0.0, 0.0, 0.0, 0.0, 0.0, 0.0, 0.0, 0.0, 0.0, 0.0, 0.0, 0.0, 0.0, 0.0, 0.0, 0.0, 0.0, 0.0, 0.0, 0.0, 0.0, 0.0, 0.0, 0.0, 0.0, 0.0, -1.0, 0.0, 0.0, -1.0, 0.0, 0.0, -1.0, 0.0, 0.0, -1.0, 0.0, 0.0, -1.0, 0.0, 0.0, -1.0, 0.0, 0.0, -1.0, 0.0, 0.0, -1.0, 0.0, 0.0, -1.0, 0.0, 0.0, -1.0, 0.0, 0.0, -1.0, 0.0, 0.0, -1.0, 0.0, 0.0, 0.0, 0.0, 1.0, 0.0, 0.0, 1.0, 0.0, 0.0, 1.0, 0.0, 0.0, 1.0, 0.0, 0.0, 1.0, 0.0, 0.0, 1.0, 0.0, 1.0, 0.0, 0.0, 1.0, 0.0, 0.0, 1.0, 0.0, 0.0, 1.0, 0.0, 0.0, 1.0, 0.0, 0.0, 1.0, 0.0, 0.0, -1.0, 0.0, 0.0, -1.0, 0.0, 0.0, -1.0, 0.0, 0.0, -1.0, 0.0, 0.0, -1.0, 0.0, 0.0, -1.0, 0.0, 0.0, 0.0, -1.0, 0.0, 0.0, -1.0, 0.0, 0.0, -1.0, 0.0, 0.0, -1.0, 0.0, 0.0, -1.0, 0.0, 0.0, -1.0, 1.0, 0.0, 0.0, 1.0, 0.0, 0.0, 1.0, 0.0, 0.0, 1.0, 0.0, 0.0, 1.0, 0.0, 0.0, 1.0, 0.0, 0.0, 0.0, 0.0, 0.0, 0.0, 0.0, 0.0, 0.0, 0.0, 0.0, 0.0, 0.0, 0.0, 0.0, 0.0, 0.0, 0.0, 0.0, 0.0, 0.0, 0.0, 0.0, 0.0, 0.0, 0.0, -1.0, 0.0, 0.0, -1.0, 0.0, 0.0, -1.0, 0.0, 0.0, -1.0, 0.0, 0.0, -1.0, 0.0, 0.0, -1.0, 0.0, 0.0, -1.0, 0.0, 0.0, -1.0, 0.0, 0.0, -1.0, 0.0, 0.0, -1.0, 0.0, 0.0, -1.0, 0.0, 0.0, -1.0, 0.0, 0.0, 0.0, 0.0, 1.0, 0.0, 0.0, 1.0, 0.0, 0.0, 1.0, 0.0, 0.0, 1.0, 0.0, 0.0, 1.0, 0.0, 0.0, 1.0, 0.0, 1.0, 0.0, 0.0, 1.0, 0.0, 0.0, 1.0, 0.0, 0.0, 1.0, 0.0, 0.0, 1.0, 0.0, 0.0, 1.0, 0.0, 0.0, -1.0, 0.0, 0.0, -1.0, 0.0, 0.0, -1.0, 0.0, 0.0, -1.0, 0.0, 0.0, -1.0, 0.0, 0.0, -1.0, 0.0, 0.0, 0.0, -1.0, 0.0, 0.0, -1.0, 0.0, 0.0, -1.0, 0.0, 0.0, -1.0, 0.0, 0.0, -1.0, 0.0, 0.0, -1.0, 1.0, 0.0, 0.0, 1.0, 0.0, 0.0, 1.0, 0.0, 0.0, 1.0, 0.0, 0.0, 1.0, 0.0, 0.0, 1.0, 0.0, 0.0, 0.0, 0.0, 0.0, 0.0, 0.0, 0.0, 0.0, 0.0, 0.0, 0.0, 0.0, 0.0, 0.0, 0.0, 0.0, 0.0, 0.0, 0.0, 0.0, 0.0, 0.0, 0.0, 0.0, 0.0, -1.0, 0.0, 0.0, -1.0, 0.0, 0.0, -1.0, 0.0, 0.0, -1.0, 0.0, 0.0, -1.0, 0.0, 0.0, -1.0, 0.0, 0.0, 1.0, 0.0, 0.0, 1.0, 0.0, 0.0, 1.0, 0.0, 0.0, 1.0, 0.0, 0.0, 1.0, 0.0, 0.0, 1.0, 0.0, 0.0, 0.0, 0.0, 1.0, 0.0, 0.0, 1.0, 0.0, 0.0, 1.0, 0.0, 0.0, 1.0, 0.0, 0.0, 1.0, 0.0, 0.0, 1.0, 0.0, 1.0, 0.0, 0.0, 1.0, 0.0, 0.0, 1.0, 0.0, 0.0, 1.0, 0.0, 0.0, 1.0, 0.0, 0.0, 1.0, 0.0, 0.0, -1.0, 0.0, 0.0, -1.0, 0.0, 0.0, -1.0, 0.0, 0.0, -1.0, 0.0, 0.0, -1.0, 0.0, 0.0, -1.0, 0.0, 0.0, 0.0, -1.0, 0.0, 0.0, -1.0, 0.0, 0.0, -1.0, 0.0, 0.0, -1.0, 0.0, 0.0, -1.0, 0.0, 0.0, -1.0, 1.0, 0.0, 0.0, 1.0, 0.0, 0.0, 1.0, 0.0, 0.0, 1.0, 0.0, 0.0, 1.0, 0.0, 0.0, 1.0, 0.0, 0.0, 0.0, 0.0, 0.0, 0.0, 0.0, 0.0, 0.0, 0.0, 0.0, 0.0, 0.0, 0.0, 0.0, 0.0, 0.0, 0.0, 0.0, 0.0, 0.0, 0.0, 0.0, 0.0, 0.0, 0.0, -1.0, 0.0, 0.0, -1.0, 0.0, 0.0, -1.0, 0.0, 0.0, -1.0, 0.0, 0.0, -1.0, 0.0, 0.0, -1.0, 0.0, 0.0, 1.0, 0.0, 0.0, 1.0, 0.0, 0.0, 1.0, 0.0, 0.0, 1.0, 0.0, 0.0, 1.0, 0.0, 0.0, 1.0, 0.0, 0.0, 0.0, 0.0, 1.0, 0.0, 0.0, 1.0, 0.0, 0.0, 1.0, 0.0, 0.0, 1.0, 0.0, 0.0, 1.0, 0.0, 0.0, 1.0, 0.0, 1.0, 0.0, 0.0, 1.0, 0.0, 0.0, 1.0, 0.0, 0.0, 1.0, 0.0, 0.0, 1.0, 0.0, 0.0, 1.0, 0.0, 0.0, -1.0, 0.0, 0.0, -1.0, 0.0, 0.0, -1.0, 0.0, 0.0, -1.0, 0.0, 0.0, -1.0, 0.0, 0.0, -1.0, 0.0, 0.0, 0.0, -1.0, 0.0, 0.0, -1.0, 0.0, 0.0, -1.0, 0.0, 0.0, -1.0, 0.0, 0.0, -1.0, 0.0, 0.0, -1.0, 1.0, 0.0, 0.0, 1.0, 0.0, 0.0, 1.0, 0.0, 0.0, 1.0, 0.0, 0.0, 1.0, 0.0, 0.0, 1.0, 0.0, 0.0, 0.0, 0.0, 0.0, 0.0, 0.0, 0.0, 0.0, 0.0, 0.0, 0.0, 0.0, 0.0, 0.0, 0.0, 0.0, 0.0, 0.0, 0.0, 0.0, 0.0, 0.0, 0.0, 0.0, 0.0, -1.0, 0.0, 0.0, -1.0, 0.0, 0.0, -1.0, 0.0, 0.0, -1.0, 0.0, 0.0, -1.0, 0.0, 0.0, -1.0, 0.0, 0.0, 1.0, 0.0, 0.0, 1.0, 0.0, 0.0, 1.0, 0.0, 0.0, 1.0, 0.0, 0.0, 1.0, 0.0, 0.0, 1.0, 0.0, 0.0, 0.0, 0.0, 1.0, 0.0, 0.0, 1.0, 0.0, 0.0, 1.0, 0.0, 0.0, 1.0, 0.0, 0.0, 1.0, 0.0, 0.0, 1.0, 0.0, 1.0, 0.0, 0.0, 1.0, 0.0, 0.0, 1.0, 0.0, 0.0, 1.0, 0.0, 0.0, 1.0, 0.0, 0.0, 1.0, 0.0, 0.0, -1.0, 0.0, 0.0, -1.0, 0.0, 0.0, -1.0, 0.0, 0.0, -1.0, 0.0, 0.0, -1.0, 0.0, 0.0, -1.0, 0.0, 0.0, 0.0, -1.0, 0.0, 0.0, -1.0, 0.0, 0.0, -1.0, 0.0, 0.0, -1.0, 0.0, 0.0, -1.0, 0.0, 0.0, -1.0, 1.0, 0.0, 0.0, 1.0, 0.0, 0.0, 1.0, 0.0, 0.0, 1.0, 0.0, 0.0, 1.0, 0.0, 0.0, 1.0, 0.0, 0.0, 0.0, 0.0, 0.0, 0.0, 0.0, 0.0, 0.0, 0.0, 0.0, 0.0, 0.0, 0.0, 0.0, 0.0, 0.0, 0.0, 0.0, 0.0, 0.0, 0.0, 0.0, 0.0, 0.0, 0.0, -1.0, 0.0, 0.0, -1.0, 0.0, 0.0, -1.0, 0.0, 0.0, -1.0, 0.0, 0.0, -1.0, 0.0, 0.0, -1.0, 0.0, 0.0, 1.0, 0.0, 0.0, 1.0, 0.0, 0.0, 1.0, 0.0, 0.0, 1.0, 0.0, 0.0, 1.0, 0.0, 0.0, 1.0, 0.0, 0.0, 0.0, 0.0, 1.0, 0.0, 0.0, 1.0, 0.0, 0.0, 1.0, 0.0, 0.0, 1.0, 0.0, 0.0, 1.0, 0.0, 0.0, 1.0, 0.0, 0.0, 0.0, 0.0, 0.0, 0.0, 0.0, 0.0, 0.0, 0.0, 0.0, 0.0, 0.0, 0.0, 0.0, 0.0, 0.0, 0.0, 0.0, 0.0, 0.0, 0.0, 0.0, 0.0, 0.0, 0.0, 0.0, 0.0, 0.0, 0.0, 0.0, 0.0, 0.0, 0.0, 0.0, 0.0, 0.0, 0.0, 0.0, 0.0, 0.0, 0.0, 0.0, 0.0, 0.0, 0.0, 0.0, 0.0, 0.0, 0.0, 0.0, 0.0, 0.0, 0.0, 0.0, 0.0, 0.0, 0.0, 0.0, 0.0, 0.0, 0.0, 0.0, 0.0, 0.0, 0.0, 0.0, 0.0, 0.0, 0.0, 0.0, 0.0, 0.0, 0.0, 0.0, 0.0, 0.0, 0.0, 0.0, 0.0, 0.0, 0.0, 0.0, 0.0, 0.0, 0.0, 0.0, 0.0, 0.0, 0.0, 0.0, 0.0, 0.0, 0.0, 0.0, 0.0, 0.0, 0.0, 0.0, 0.0, 0.0, 0.0, 0.0, 0.0, 0.0, 0.0, 0.0, 0.0, 0.0, 0.0, 0.0, 0.0, 0.0, 0.0, 0.0, 0.0, 0.0, 0.0, 0.0, 0.0, 0.0, 0.0, 0.0, 0.0, 0.0, 0.0, 0.0, 0.0, 0.0, 0.0, 0.0, 0.0, 0.0, 0.0, 0.0, 0.0, 0.0, 0.0, 0.0, 0.0, 0.0, 0.0, 0.0, 0.0, 0.0, 0.0, 0.0, 0.0, 0.0, 0.0, 0.0, 0.0, 0.0, 0.0, 0.0, 0.0, 0.0, 0.0, 0.0, 0.0, 0.0, 0.0, 0.0, 0.0, 0.0, 0.0, 0.0, 0.0, 0.0, 1.0, 0.0, 0.0, 1.0, 0.0, 0.0, 1.0, 0.0, 0.0, 1.0, 0.0, 0.0, -1.0, 0.0, 0.0, -1.0, 0.0, 0.0, -1.0, 0.0, 0.0, -1.0, 0.0, 0.0, -1.0, 0.0, 0.0, -1.0, 0.0, 0.0, -1.0, 0.0, 0.0, -1.0, 0.0, 0.0, 0.0, -1.0, 0.0, -0.7071, -0.7071, 0.0, -0.7071, -0.7071, 0.0, 0.0, -1.0, 0.0, 1.0, 0.0, 0.0, 1.0, 0.0, 0.0, 1.0, 0.0, 0.0, 1.0, 0.0, 0.0, 1.0, 0.0, 0.0, 1.0, 0.0, 0.0, 1.0, 0.0, 0.0, 1.0, 0.0, 0.0, 0.0, 1.0, 0.0, 0.0, 1.0, 0.0, 0.0, 1.0, 0.0, 0.0, 1.0, 0.0, 1.0, 0.0, 0.0, 1.0, 0.0, 0.0, 1.0, 0.0, 0.0, 1.0, 0.0, 0.0, 0.0, 1.0, 0.0, 0.0, 1.0, 0.0, 0.0, 1.0, 0.0, 0.0, 1.0, 0.0, -0.7071, -0.7071, 0.0, -1.0, 0.0, 0.0, -1.0, 0.0, 0.0, -0.7071, -0.7071, 0.0, 1.0, 0.0, 0.0, 1.0, 0.0, 0.0, 1.0, 0.0, 0.0, 1.0, 0.0, 0.0, -1.0, 0.0, 0.0, -1.0, 0.0, 0.0, -1.0, 0.0, 0.0, -1.0, 0.0, 0.0, 0.0, -1.0, 0.0, 0.0, -1.0, 0.0, 0.0, -1.0, 0.0, 0.0, -1.0, 0.0, 0.7071, 0.7071, 0.0, 0.0, 1.0, 0.0, 0.0, 1.0, 0.0, 0.7071, 0.7071, 0.0, 1.0, 0.0, 0.0, 1.0, 0.0, 0.0, 1.0, 0.0, 0.0, 1.0, 0.0, 0.0, -1.0, 0.0, 0.0, -1.0, 0.0, 0.0, -1.0, 0.0, 0.0, -1.0, 0.0, 0.0, -1.0, 0.0, 0.0, -1.0, 0.0, 0.0, -1.0, 0.0, 0.0, -1.0, 0.0, 0.0, 0.0, 1.0, 0.0, 0.0, 1.0, 0.0, 0.0, 1.0, 0.0, 0.0, 1.0, 0.0, 0.0, 1.0, 0.0, 0.0, 1.0, 0.0, 0.0, 1.0, 0.0, 0.0, 1.0, 0.0, 1.0, 0.0, 0.0, 0.7071, 0.7071, 0.0, 0.7071, 0.7071, 0.0, 1.0, 0.0, 0.0, -1.0, 0.0, 0.0, -1.0, 0.0, 0.0, -1.0, 0.0, 0.0, -1.0, 0.0, 0.0, 0.0, -1.0, 0.0, 0.0, -1.0, 0.0, 0.0, -1.0, 0.0, 0.0, -1.0, 0.0, 0.0, 1.0, 0.0, 0.0, 1.0, 0.0, 0.0, 1.0, 0.0, 0.0, 1.0, 0.0, 1.0, 0.0, 0.0, 1.0, 0.0, 0.0, 1.0, 0.0, 0.0, 1.0, 0.0, 0.0, -1.0, 0.0, 0.0, -1.0, 0.0, 0.0, -1.0, 0.0, 0.0, -1.0, 0.0, 0.0, 1.0, 0.0, 0.0, 1.0, 0.0, 0.0, 1.0, 0.0, 0.0, 1.0, 0.0, 0.0, -1.0, 0.0, 0.0, -1.0, 0.0, 0.0, -1.0, 0.0, 0.0, -1.0, 0.0, 0.0, -1.0, 0.0, 0.0, -1.0, 0.0, 0.0, -1.0, 0.0, 0.0, -1.0, 0.0, 0.09802, 0.9952, 0.0, 0.09802, 0.9952, 0.0, 0.09802, 0.9952, 0.0, 0.09802, 0.9952, 0.0, 0.2903, 0.9569, 0.0, 0.2903, 0.9569, 0.0, 0.2903, 0.9569, 0.0, 0.2903, 0.9569, 0.0, 0.4714, 0.8819, 0.0, 0.4714, 0.8819, 0.0, 0.4714, 0.8819, 0.0, 0.4714, 0.8819, 0.0, 0.6344, 0.773, 0.0, 0.6344, 0.773, 0.0, 0.6344, 0.773, 0.0, 0.6344, 0.773, 0.0, 0.773, 0.6344, 0.0, 0.773, 0.6344, 0.0, 0.773, 0.6344, 0.0, 0.773, 0.6344, 0.0, 0.8819, 0.4714, 0.0, 0.8819, 0.4714, 0.0, 0.8819, 0.4714, 0.0, 0.8819, 0.4714, 0.0, 0.9569, 0.2903, 0.0, 0.9569, 0.2903, 0.0, 0.9569, 0.2903, 0.0, 0.9569, 0.2903, 0.0, 0.9952, 0.09802, 0.0, 0.9952, 0.09802, 0.0, 0.9952, 0.09802, 0.0, 0.9952, 0.09802, 0.0, 0.9952, -0.09802, 0.0, 0.9952, -0.09802, 0.0, 0.9952, -0.09802, 0.0, 0.9952, -0.09802, 0.0, 0.9569, -0.2903, 0.0, 0.9569, -0.2903, 0.0, 0.9569, -0.2903, 0.0, 0.9569, -0.2903, 0.0, 0.8819, -0.4714, 0.0, 0.8819, -0.4714, 0.0, 0.8819, -0.4714, 0.0, 0.8819, -0.4714, 0.0, 0.773, -0.6344, 0.0, 0.773, -0.6344, 0.0, 0.773, -0.6344, 0.0, 0.773, -0.6344, 0.0, 0.6344, -0.773, 0.0, 0.6344, -0.773, 0.0, 0.6344, -0.773, 0.0, 0.6344, -0.773, 0.0, 0.4714, -0.8819, 0.0, 0.4714, -0.8819, 0.0, 0.4714, -0.8819, 0.0, 0.4714, -0.8819, 0.0, 0.2903, -0.9569, 0.0, 0.2903, -0.9569, 0.0, 0.2903, -0.9569, 0.0, 0.2903, -0.9569, 0.0, 0.09802, -0.9952, 0.0, 0.09802, -0.9952, 0.0, 0.09802, -0.9952, 0.0, 0.09802, -0.9952, 0.0, -0.09802, -0.9952, 0.0, -0.09802, -0.9952, 0.0, -0.09802, -0.9952, 0.0, -0.09802, -0.9952, 0.0, -0.2903, -0.9569, 0.0, -0.2903, -0.9569, 0.0, -0.2903, -0.9569, 0.0, -0.2903, -0.9569, 0.0, -0.4714, -0.8819, 0.0, -0.4714, -0.8819, 0.0, -0.4714, -0.8819, 0.0, -0.4714, -0.8819, 0.0, -0.6344, -0.773, 0.0, -0.6344, -0.773, 0.0, -0.6344, -0.773, 0.0, -0.6344, -0.773, 0.0, -0.773, -0.6344, 0.0, -0.773, -0.6344, 0.0, -0.773, -0.6344, 0.0, -0.773, -0.6344, 0.0, -0.8819, -0.4714, 0.0, -0.8819, -0.4714, 0.0, -0.8819, -0.4714, 0.0, -0.8819, -0.4714, 0.0, -0.9569, -0.2903, 0.0, -0.9569, -0.2903, 0.0, -0.9569, -0.2903, 0.0, -0.9569, -0.2903, 0.0, -0.9952, -0.09802, 0.0, -0.9952, -0.09802, 0.0, -0.9952, -0.09802, 0.0, -0.9952, -0.09802, 0.0, -0.9952, 0.09802, 0.0, -0.9952, 0.09802, 0.0, -0.9952, 0.09802, 0.0, -0.9952, 0.09802, 0.0, -0.9569, 0.2903, 0.0, -0.9569, 0.2903, 0.0, -0.9569, 0.2903, 0.0, -0.9569, 0.2903, 0.0, -0.8819, 0.4714, 0.0, -0.8819, 0.4714, 0.0, -0.8819, 0.4714, 0.0, -0.8819, 0.4714, 0.0, -0.773, 0.6344, 0.0, -0.773, 0.6344, 0.0, -0.773, 0.6344, 0.0, -0.773, 0.6344, 0.0, -0.6344, 0.773, 0.0, -0.6344, 0.773, 0.0, -0.6344, 0.773, 0.0, -0.6344, 0.773, 0.0, -0.4714, 0.8819, 0.0, -0.4714, 0.8819, 0.0, -0.4714, 0.8819, 0.0, -0.4714, 0.8819, 0.0, -1.176e-07, 0.0, 1.0, -1.176e-07, 0.0, 1.0, -1.176e-07, 0.0, 1.0, -1.176e-07, 0.0, 1.0, -1.176e-07, 0.0, 1.0, -1.176e-07, 0.0, 1.0, -1.176e-07, 0.0, 1.0, -1.176e-07, 0.0, 1.0, -1.176e-07, 0.0, 1.0, -1.176e-07, 0.0, 1.0, -1.176e-07, 0.0, 1.0, -1.176e-07, 0.0, 1.0, -1.176e-07, 0.0, 1.0, -1.176e-07, 0.0, 1.0, -1.176e-07, 0.0, 1.0, -1.176e-07, 0.0, 1.0, -1.176e-07, 0.0, 1.0, -1.176e-07, 0.0, 1.0, -1.176e-07, 0.0, 1.0, -1.176e-07, 0.0, 1.0, -1.176e-07, 0.0, 1.0, -1.176e-07, 0.0, 1.0, -1.176e-07, 0.0, 1.0, -1.176e-07, 0.0, 1.0, -1.176e-07, 0.0, 1.0, -1.176e-07, 0.0, 1.0, -1.176e-07, 0.0, 1.0, -1.176e-07, 0.0, 1.0, -1.176e-07, 0.0, 1.0, -1.176e-07, 0.0, 1.0, -1.176e-07, 0.0, 1.0, -1.176e-07, 0.0, 1.0, -0.2903, 0.9569, 0.0, -0.2903, 0.9569, 0.0, -0.2903, 0.9569, 0.0, -0.2903, 0.9569, 0.0, -0.09802, 0.9952, 0.0, -0.09802, 0.9952, 0.0, -0.09802, 0.9952, 0.0, -0.09802, 0.9952, 0.0, -9.625e-08, 0.0, -1.0, -9.625e-08, 0.0, -1.0, -9.625e-08, 0.0, -1.0, -9.625e-08, 0.0, -1.0, -9.625e-08, 0.0, -1.0, -9.625e-08, 0.0, -1.0, -9.625e-08, 0.0, -1.0, -9.625e-08, 0.0, -1.0, -9.625e-08, 0.0, -1.0, -9.625e-08, 0.0, -1.0, -9.625e-08, 0.0, -1.0, -9.625e-08, 0.0, -1.0, -9.625e-08, 0.0, -1.0, -9.625e-08, 0.0, -1.0, -9.625e-08, 0.0, -1.0, -9.625e-08, 0.0, -1.0, -9.625e-08, 0.0, -1.0, -9.625e-08, 0.0, -1.0, -9.625e-08, 0.0, -1.0, -9.625e-08, 0.0, -1.0, -9.625e-08, 0.0, -1.0, -9.625e-08, 0.0, -1.0, -9.625e-08, 0.0, -1.0, -9.625e-08, 0.0, -1.0, -9.625e-08, 0.0, -1.0, -9.625e-08, 0.0, -1.0, -9.625e-08, 0.0, -1.0, -9.625e-08, 0.0, -1.0, -9.625e-08, 0.0, -1.0, -9.625e-08, 0.0, -1.0, -9.625e-08, 0.0, -1.0, -9.625e-08, 0.0, -1.0])] * 3)])

# ---- objects
ob_dfn_14_1ep_4x3mm_p0_5mm = bpy.data.objects.new('DFN-14-1EP_4x3mm_P0.5mm', me_shape_9_indexedfaceset)

# ---- transforms, parenting, visibility, modifiers, constraints
ob_dfn_14_1ep_4x3mm_p0_5mm.location = (0.0, 0.0, 0.0)
ob_dfn_14_1ep_4x3mm_p0_5mm.scale = (2.54, 2.54, 2.54)

# ---- collection membership
col_collection.objects.link(ob_dfn_14_1ep_4x3mm_p0_5mm)

# ---- scene / render settings (as saved in the file)
scene.frame_start = 1; scene.frame_end = 250; scene.frame_set(1)
scene.render.engine = 'BLENDER_EEVEE_NEXT'
scene.cycles.sampling_pattern = 'TABULATED_SOBOL'
scene.cycles.use_light_tree = False
scene.view_settings.view_transform = 'Filmic'
bpy.context.view_layer.update()

# ---- added for rendering (the .blend has no active camera and no usable light): camera, sun
cam_auto = bpy.data.cameras.new('AutoCamera')
cam_auto.lens = 50.0
cam_auto.sensor_width = 36.0
cam_auto.clip_end = 1000.0
ob_auto_camera = bpy.data.objects.new('AutoCamera', cam_auto)
scene.collection.objects.link(ob_auto_camera)
ob_auto_camera.location = (4.80686, -5.76823, 4.25349)
ob_auto_camera.rotation_euler = (1.09748, -7.21219e-08, 0.694738)
scene.camera = ob_auto_camera
light_auto_sun = bpy.data.lights.new('AutoSun', 'SUN')
light_auto_sun.energy = 3.0
light_auto_sun.angle = 0.0523599
ob_auto_sun = bpy.data.objects.new('AutoSun', light_auto_sun)
scene.collection.objects.link(ob_auto_sun)
ob_auto_sun.rotation_euler = (0.872665, 0.174533, 0.523599)
bpy.context.view_layer.update()
